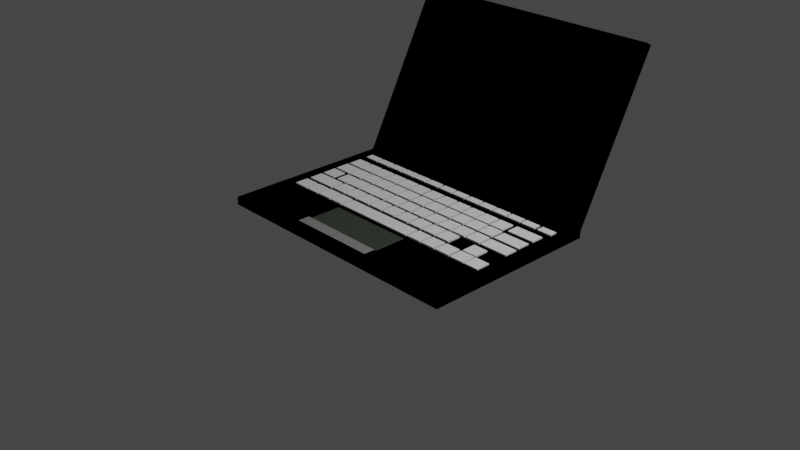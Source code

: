 # Source: laptop-BlackColor.blend  (saved by Blender 2.82.7; exported with 4.5.12 LTS)
import bpy
from mathutils import Matrix  # noqa: F401  (used for matrix-valued properties, if any)

bpy.ops.wm.read_factory_settings(use_empty=True)
scene = bpy.context.scene
scene.name = 'Scene'

# ---- collections
col_collection = bpy.data.collections.new('Collection'); scene.collection.children.link(col_collection)

# ---- materials (node trees are filled in below, after node groups)
mat_material = bpy.data.materials.new('Material')
mat_material.alpha_threshold = 0.0
mat_material.use_transparent_shadow = False
mat_material.diffuse_color = (0.0, 0.0, 0.0, 1.0)
mat_material.line_color = (0.0, 0.0, 0.0, 1.0)
mat_material_001 = bpy.data.materials.new('Material.001')
mat_material_001.use_transparent_shadow = False
mat_material_002 = bpy.data.materials.new('Material.002')
mat_material_002.use_transparent_shadow = False
mat_material_002.diffuse_color = (0.2322, 0.2322, 0.2322, 1.0)

# ---- material node trees
mat_material_001.use_nodes = True; mat_material_001.node_tree.nodes.clear()
_N = mat_material_001.node_tree.nodes; _L = mat_material_001.node_tree.links
n0 = _N.new('ShaderNodeOutputMaterial'); n0.name = 'Material Output'; n0.location = (300, 300)
n1 = _N.new('ShaderNodeBsdfPrincipled'); n1.name = 'Principled BSDF'; n1.location = (10, 300)
n1.distribution = 'GGX'
n1.subsurface_method = 'BURLEY'
n1.inputs[0].default_value = (0.04448, 0.05588, 0.03982, 1.0)
n1.inputs[3].default_value = 1.45
n1.inputs[27].default_value = (0.0, 0.0, 0.0, 1.0)
n1.inputs[28].default_value = 1.0
_L.new(n1.outputs[0], n0.inputs[0])
n0.is_active_output = True

# ---- world
world_world = bpy.data.worlds.new('World'); scene.world = world_world
world_world.use_nodes = True; world_world.node_tree.nodes.clear()
_N = world_world.node_tree.nodes; _L = world_world.node_tree.links
n0 = _N.new('ShaderNodeOutputWorld'); n0.name = 'World Output'; n0.location = (300, 300)
n1 = _N.new('ShaderNodeBackground'); n1.name = 'Background'; n1.location = (10, 300)
n1.inputs[0].default_value = (0.05088, 0.05088, 0.05088, 1.0)
_L.new(n1.outputs[0], n0.inputs[0])
n0.is_active_output = True
world_world.color = (0.05088, 0.05088, 0.05088)
world_world.use_sun_shadow = False
world_world.sun_shadow_jitter_overblur = 0.0

# ---- cameras
cam_camera = bpy.data.cameras.new('Camera')
cam_camera.clip_end = 100.0
cam_camera.ortho_scale = 7.314

# ---- lights
light_light = bpy.data.lights.new('Light', 'POINT')
light_light.transmission_factor = 0.0
light_light.energy = 1000.0
light_light.shadow_soft_size = 0.1
light_light.shadow_maximum_resolution = 0.006
light_light.use_absolute_resolution = True

# ---- meshes
me_cube = bpy.data.meshes.new('Cube')
me_cube.from_pydata([(1.0, 1.0, 1.0), (1.0, 1.0, -1.0), (1.0, -1.0, 1.0), (1.0, -1.0, -1.0), (-1.0, 1.0, 1.0), (-1.0, 1.0, -1.0), (-1.0, -1.0, 1.0), (-1.0, -1.0, -1.0), (-1.0, -0.382, -1.0), (1.0, -0.382, 1.0), (-1.0, -0.382, 1.0), (1.0, -0.382, -1.0), (-1.0, -0.9058, -1.0), (1.0, -0.9058, 1.0), (-1.0, -0.9058, 1.0), (1.0, -0.9058, -1.0), (-1.0, -0.7765, 1.0), (1.0, -0.7765, -1.0), (-1.0, -0.7765, -1.0), (1.0, -0.7765, 1.0), (-0.3842, 1.0, -1.0), (-0.3842, -1.0, 1.0), (-0.3842, -1.0, -1.0), (-0.3842, 1.0, 1.0), (-0.3842, -0.382, -1.0), (-0.3842, -0.382, 1.0), (-0.3842, -0.9058, -1.0), (-0.3842, -0.9058, 1.0), (-0.3842, -0.7765, 1.0), (-0.3842, -0.7765, -1.0), (0.2845, -1.0, -1.0), (0.2845, 1.0, 1.0), (0.2845, -0.382, 1.0), (0.2845, -0.9058, 1.0), (0.2845, -0.7765, 1.0), (0.2845, 1.0, -1.0), (0.2845, -1.0, 1.0), (0.2845, -0.382, -1.0), (0.2845, -0.9058, -1.0), (0.2845, -0.7765, -1.0), (0.2845, -0.382, -0.4932), (-0.3842, -0.382, -0.4932), (0.2845, -0.7765, -0.4932), (-0.3842, -0.7765, -0.4932), (-0.05608, 1.0, -1.0), (-0.05608, -1.0, 1.0), (-0.05608, -0.382, -1.0), (-0.05608, -0.9058, -1.0), (-0.05608, -0.7765, -1.0), (-0.05608, -1.0, -1.0), (-0.05608, 1.0, 1.0), (-0.05608, -0.382, 1.0), (-0.05608, -0.9058, 1.0), (-0.05608, -0.7765, 1.0), (-0.05608, -0.382, -0.4932), (-0.05608, -0.7765, -0.4932), (-0.05608, -0.9058, -1.361), (-0.3842, -0.9058, -1.361), (-0.05608, -0.7765, -1.361), (-0.3842, -0.7765, -1.361), (0.2845, -0.7765, -1.361), (0.2845, -0.9058, -1.361), (-0.05608, -0.382, -0.833), (-0.3842, -0.382, -0.833), (-0.05608, -0.7765, -0.833), (-0.3842, -0.7765, -0.833), (0.2845, -0.382, -0.833), (0.2845, -0.7765, -0.833), (-0.05608, -0.9058, -1.215), (-0.3842, -0.9058, -1.215), (-0.05608, -0.7765, -1.215), (-0.3842, -0.7765, -1.215), (0.2845, -0.7765, -1.215), (0.2845, -0.9058, -1.215), (0.2845, -0.7765, -1.445), (0.2845, -0.9058, -1.445), (-0.05608, -0.9058, -1.445), (-0.05608, -0.7765, -1.445), (-0.05608, -0.9058, -1.333), (-0.3842, -0.9058, -1.333), (-0.05608, -0.7765, -1.333), (-0.3842, -0.7765, -1.333), (0.2845, -0.7765, -1.252), (0.2845, -0.9058, -1.252), (-0.05608, -0.9058, -1.252), (-0.05608, -0.7765, -1.252), (-0.05608, -0.9058, -1.314), (-0.3842, -0.9058, -1.314), (-0.05608, -0.7765, -1.314), (-0.3842, -0.7765, -1.314), (-0.05608, -0.9058, -1.402), (-0.3842, -0.9058, -1.402), (-0.05608, -0.7765, -1.402), (-0.3842, -0.7765, -1.402), (0.2845, -0.7765, -1.398), (0.2845, -0.9058, -1.398), (-0.05608, -0.9058, -1.398), (-0.05608, -0.7765, -1.398), (-0.05608, -0.9058, -1.429), (-0.3842, -0.9058, -1.429), (-0.05608, -0.7765, -1.429), (-0.3842, -0.7765, -1.429)], [], [(27, 14, 6, 21), (22, 21, 6, 7), (8, 10, 4, 5), (38, 15, 3, 30), (15, 13, 2, 3), (35, 31, 0, 1), (1, 0, 9, 11), (35, 1, 11, 37), (18, 16, 10, 8), (23, 4, 10, 25), (7, 6, 14, 12), (17, 19, 13, 15), (39, 17, 15, 38), (28, 16, 14, 27), (25, 10, 16, 28), (37, 11, 17, 39), (11, 9, 19, 17), (12, 14, 16, 18), (8, 24, 29, 18), (51, 25, 28, 53), (53, 28, 27, 52), (18, 29, 26, 12), (50, 23, 25, 51), (5, 20, 24, 8), (5, 4, 23, 20), (12, 26, 22, 7), (49, 45, 21, 22), (52, 27, 21, 45), (13, 33, 36, 2), (3, 2, 36, 30), (0, 31, 32, 9), (19, 34, 33, 13), (9, 32, 34, 19), (46, 37, 40, 54), (29, 48, 58, 59), (44, 35, 37, 46), (44, 50, 31, 35), (47, 38, 30, 49), (40, 42, 67, 66), (37, 39, 42, 40), (48, 29, 43, 55), (29, 24, 41, 43), (39, 48, 55, 42), (54, 40, 66, 62), (26, 47, 49, 22), (20, 23, 50, 44), (20, 44, 46, 24), (26, 29, 59, 57), (24, 46, 54, 41), (33, 52, 45, 36), (30, 36, 45, 49), (31, 50, 51, 32), (34, 53, 52, 33), (32, 51, 53, 34), (57, 59, 71, 69), (61, 56, 68, 73), (38, 47, 56, 61), (39, 38, 61, 60), (48, 39, 60, 58), (47, 26, 57, 56), (62, 66, 67, 64), (63, 62, 64, 65), (55, 43, 65, 64), (42, 55, 64, 67), (43, 41, 63, 65), (41, 54, 62, 63), (68, 70, 77, 76), (70, 68, 78, 80), (56, 57, 69, 68), (58, 60, 72, 70), (60, 61, 73, 72), (59, 58, 70, 71), (76, 77, 85, 84), (73, 68, 76, 75), (70, 72, 74, 77), (72, 73, 75, 74), (79, 81, 89, 87), (69, 71, 81, 79), (68, 69, 79, 78), (71, 70, 80, 81), (82, 83, 95, 94), (75, 76, 84, 83), (77, 74, 82, 85), (74, 75, 83, 82), (88, 86, 90, 92), (78, 79, 87, 86), (80, 78, 86, 88), (81, 80, 88, 89), (91, 93, 101, 99), (89, 88, 92, 93), (87, 89, 93, 91), (86, 87, 91, 90), (97, 94, 95, 96), (84, 85, 97, 96), (83, 84, 96, 95), (85, 82, 94, 97), (101, 100, 98, 99), (90, 91, 99, 98), (92, 90, 98, 100), (93, 92, 100, 101)])
me_cube.polygons.foreach_set('material_index', [0, 0, 0, 0, 0, 0, 0, 0, 0, 0, 0, 0, 0, 0, 0, 0, 0, 0, 0, 0, 0, 0, 0, 0, 0, 0, 0, 0, 0, 0, 0, 0, 0, 0, 0, 0, 0, 0, 0, 0, 0, 0, 0, 0, 0, 0, 0, 0, 0, 0, 0, 0, 0, 0, 0, 0, 0, 0, 0, 0, 1, 1, 0, 0, 0, 0, 1, 1, 0, 0, 0, 0, 1, 0, 0, 0, 0, 0, 0, 0, 0, 0, 0, 0, 1, 0, 1, 0, 0, 0, 0, 0, 2, 1, 0, 0, 2, 0, 1, 0])
_uv = me_cube.uv_layers.new(name='UVMap')
_uv.uv.foreach_set('vector', [0.798, 0.7382, 0.875, 0.7382, 0.875, 0.75, 0.798, 0.75, 0.375, 0.923, 0.625, 0.923, 0.625, 1.0, 0.375, 1.0, 0.375, 0.07725, 0.625, 0.07725, 0.625, 0.25, 0.375, 0.25, 0.2856, 0.7382, 0.375, 0.7382, 0.375, 0.75, 0.2856, 0.75, 0.375, 0.7382, 0.625, 0.7382, 0.625, 0.75, 0.375, 0.75, 0.375, 0.4106, 0.625, 0.4106, 0.625, 0.5, 0.375, 0.5, 0.375, 0.5, 0.625, 0.5, 0.625, 0.6728, 0.375, 0.6728, 0.2856, 0.5, 0.375, 0.5, 0.375, 0.6728, 0.2856, 0.6728, 0.375, 0.02793, 0.625, 0.02793, 0.625, 0.07725, 0.375, 0.07725, 0.798, 0.5, 0.875, 0.5, 0.875, 0.6728, 0.798, 0.6728, 0.375, 0.0, 0.625, 0.0, 0.625, 0.01178, 0.375, 0.01178, 0.375, 0.7221, 0.625, 0.7221, 0.625, 0.7382, 0.375, 0.7382, 0.2856, 0.7221, 0.375, 0.7221, 0.375, 0.7382, 0.2856, 0.7382, 0.798, 0.7221, 0.875, 0.7221, 0.875, 0.7382, 0.798, 0.7382, 0.798, 0.6728, 0.875, 0.6728, 0.875, 0.7221, 0.798, 0.7221, 0.2856, 0.6728, 0.375, 0.6728, 0.375, 0.7221, 0.2856, 0.7221, 0.375, 0.6728, 0.625, 0.6728, 0.625, 0.7221, 0.375, 0.7221, 0.375, 0.01178, 0.625, 0.01178, 0.625, 0.02793, 0.375, 0.02793, 0.125, 0.6728, 0.202, 0.6728, 0.202, 0.7221, 0.125, 0.7221, 0.757, 0.6728, 0.798, 0.6728, 0.798, 0.7221, 0.757, 0.7221, 0.757, 0.7221, 0.798, 0.7221, 0.798, 0.7382, 0.757, 0.7382, 0.125, 0.7221, 0.202, 0.7221, 0.202, 0.7382, 0.125, 0.7382, 0.757, 0.5, 0.798, 0.5, 0.798, 0.6728, 0.757, 0.6728, 0.125, 0.5, 0.202, 0.5, 0.202, 0.6728, 0.125, 0.6728, 0.375, 0.25, 0.625, 0.25, 0.625, 0.327, 0.375, 0.327, 0.125, 0.7382, 0.202, 0.7382, 0.202, 0.75, 0.125, 0.75, 0.375, 0.882, 0.625, 0.882, 0.625, 0.923, 0.375, 0.923, 0.757, 0.7382, 0.798, 0.7382, 0.798, 0.75, 0.757, 0.75, 0.625, 0.7382, 0.7144, 0.7382, 0.7144, 0.75, 0.625, 0.75, 0.375, 0.75, 0.625, 0.75, 0.625, 0.8394, 0.375, 0.8394, 0.625, 0.5, 0.7144, 0.5, 0.7144, 0.6728, 0.625, 0.6728, 0.625, 0.7221, 0.7144, 0.7221, 0.7144, 0.7382, 0.625, 0.7382, 0.625, 0.6728, 0.7144, 0.6728, 0.7144, 0.7221, 0.625, 0.7221, 0.243, 0.6728, 0.2856, 0.6728, 0.2856, 0.6728, 0.243, 0.6728, 0.202, 0.7221, 0.243, 0.7221, 0.243, 0.7221, 0.202, 0.7221, 0.243, 0.5, 0.2856, 0.5, 0.2856, 0.6728, 0.243, 0.6728, 0.375, 0.368, 0.625, 0.368, 0.625, 0.4106, 0.375, 0.4106, 0.243, 0.7382, 0.2856, 0.7382, 0.2856, 0.75, 0.243, 0.75, 0.2856, 0.6728, 0.2856, 0.7221, 0.2856, 0.7221, 0.2856, 0.6728, 0.2856, 0.6728, 0.2856, 0.7221, 0.2856, 0.7221, 0.2856, 0.6728, 0.243, 0.7221, 0.202, 0.7221, 0.202, 0.7221, 0.243, 0.7221, 0.202, 0.7221, 0.202, 0.6728, 0.202, 0.6728, 0.202, 0.7221, 0.2856, 0.7221, 0.243, 0.7221, 0.243, 0.7221, 0.2856, 0.7221, 0.243, 0.6728, 0.2856, 0.6728, 0.2856, 0.6728, 0.243, 0.6728, 0.202, 0.7382, 0.243, 0.7382, 0.243, 0.75, 0.202, 0.75, 0.375, 0.327, 0.625, 0.327, 0.625, 0.368, 0.375, 0.368, 0.202, 0.5, 0.243, 0.5, 0.243, 0.6728, 0.202, 0.6728, 0.202, 0.7382, 0.202, 0.7221, 0.202, 0.7221, 0.202, 0.7382, 0.202, 0.6728, 0.243, 0.6728, 0.243, 0.6728, 0.202, 0.6728, 0.7144, 0.7382, 0.757, 0.7382, 0.757, 0.75, 0.7144, 0.75, 0.375, 0.8394, 0.625, 0.8394, 0.625, 0.882, 0.375, 0.882, 0.7144, 0.5, 0.757, 0.5, 0.757, 0.6728, 0.7144, 0.6728, 0.7144, 0.7221, 0.757, 0.7221, 0.757, 0.7382, 0.7144, 0.7382, 0.7144, 0.6728, 0.757, 0.6728, 0.757, 0.7221, 0.7144, 0.7221, 0.202, 0.7382, 0.202, 0.7221, 0.202, 0.7221, 0.202, 0.7382, 0.2856, 0.7382, 0.243, 0.7382, 0.243, 0.7382, 0.2856, 0.7382, 0.2856, 0.7382, 0.243, 0.7382, 0.243, 0.7382, 0.2856, 0.7382, 0.2856, 0.7221, 0.2856, 0.7382, 0.2856, 0.7382, 0.2856, 0.7221, 0.243, 0.7221, 0.2856, 0.7221, 0.2856, 0.7221, 0.243, 0.7221, 0.243, 0.7382, 0.202, 0.7382, 0.202, 0.7382, 0.243, 0.7382, 0.243, 0.6728, 0.2856, 0.6728, 0.2856, 0.7221, 0.243, 0.7221, 0.202, 0.6728, 0.243, 0.6728, 0.243, 0.7221, 0.202, 0.7221, 0.243, 0.7221, 0.202, 0.7221, 0.202, 0.7221, 0.243, 0.7221, 0.2856, 0.7221, 0.243, 0.7221, 0.243, 0.7221, 0.2856, 0.7221, 0.202, 0.7221, 0.202, 0.6728, 0.202, 0.6728, 0.202, 0.7221, 0.202, 0.6728, 0.243, 0.6728, 0.243, 0.6728, 0.202, 0.6728, 0.243, 0.7382, 0.243, 0.7221, 0.243, 0.7221, 0.243, 0.7382, 0.243, 0.7221, 0.243, 0.7382, 0.243, 0.7382, 0.243, 0.7221, 0.243, 0.7382, 0.202, 0.7382, 0.202, 0.7382, 0.243, 0.7382, 0.243, 0.7221, 0.2856, 0.7221, 0.2856, 0.7221, 0.243, 0.7221, 0.2856, 0.7221, 0.2856, 0.7382, 0.2856, 0.7382, 0.2856, 0.7221, 0.202, 0.7221, 0.243, 0.7221, 0.243, 0.7221, 0.202, 0.7221, 0.243, 0.7382, 0.243, 0.7221, 0.243, 0.7221, 0.243, 0.7382, 0.2856, 0.7382, 0.243, 0.7382, 0.243, 0.7382, 0.2856, 0.7382, 0.243, 0.7221, 0.2856, 0.7221, 0.2856, 0.7221, 0.243, 0.7221, 0.2856, 0.7221, 0.2856, 0.7382, 0.2856, 0.7382, 0.2856, 0.7221, 0.202, 0.7382, 0.202, 0.7221, 0.202, 0.7221, 0.202, 0.7382, 0.202, 0.7382, 0.202, 0.7221, 0.202, 0.7221, 0.202, 0.7382, 0.243, 0.7382, 0.202, 0.7382, 0.202, 0.7382, 0.243, 0.7382, 0.202, 0.7221, 0.243, 0.7221, 0.243, 0.7221, 0.202, 0.7221, 0.2856, 0.7221, 0.2856, 0.7382, 0.2856, 0.7382, 0.2856, 0.7221, 0.2856, 0.7382, 0.243, 0.7382, 0.243, 0.7382, 0.2856, 0.7382, 0.243, 0.7221, 0.2856, 0.7221, 0.2856, 0.7221, 0.243, 0.7221, 0.2856, 0.7221, 0.2856, 0.7382, 0.2856, 0.7382, 0.2856, 0.7221, 0.243, 0.7221, 0.243, 0.7382, 0.243, 0.7382, 0.243, 0.7221, 0.243, 0.7382, 0.202, 0.7382, 0.202, 0.7382, 0.243, 0.7382, 0.243, 0.7221, 0.243, 0.7382, 0.243, 0.7382, 0.243, 0.7221, 0.202, 0.7221, 0.243, 0.7221, 0.243, 0.7221, 0.202, 0.7221, 0.202, 0.7382, 0.202, 0.7221, 0.202, 0.7221, 0.202, 0.7382, 0.202, 0.7221, 0.243, 0.7221, 0.243, 0.7221, 0.202, 0.7221, 0.202, 0.7382, 0.202, 0.7221, 0.202, 0.7221, 0.202, 0.7382, 0.243, 0.7382, 0.202, 0.7382, 0.202, 0.7382, 0.243, 0.7382, 0.243, 0.7221, 0.2856, 0.7221, 0.2856, 0.7382, 0.243, 0.7382, 0.243, 0.7382, 0.243, 0.7221, 0.243, 0.7221, 0.243, 0.7382, 0.2856, 0.7382, 0.243, 0.7382, 0.243, 0.7382, 0.2856, 0.7382, 0.243, 0.7221, 0.2856, 0.7221, 0.2856, 0.7221, 0.243, 0.7221, 0.202, 0.7221, 0.243, 0.7221, 0.243, 0.7382, 0.202, 0.7382, 0.243, 0.7382, 0.202, 0.7382, 0.202, 0.7382, 0.243, 0.7382, 0.243, 0.7221, 0.243, 0.7382, 0.243, 0.7382, 0.243, 0.7221, 0.202, 0.7221, 0.243, 0.7221, 0.243, 0.7221, 0.202, 0.7221])
me_cube.materials.append(mat_material)
me_cube.materials.append(mat_material_001)
me_cube.materials.append(mat_material_002)
me_cube.use_remesh_preserve_volume = False
me_cube.use_remesh_preserve_attributes = False
me_cube.use_mirror_vertex_groups = False
me_cube.update()
me_cube_001 = bpy.data.meshes.new('Cube.001')
me_cube_001.from_pydata([(1.0, 1.0, 1.0), (0.8864, -0.8864, -0.884), (1.0, -1.0, 1.0), (0.8864, 0.8864, -0.884), (-1.0, 1.0, 1.0), (-0.8864, -0.8864, -0.884), (-1.0, -1.0, 1.0), (-0.8864, 0.8864, -0.884), (0.8864, 0.8864, -1.0), (1.0, 1.0, -0.8864), (0.8864, -0.8864, -1.0), (1.0, -1.0, -0.8864), (-1.0, 1.0, -0.8864), (-0.8864, 0.8864, -1.0), (-0.8864, -0.8864, -1.0), (-1.0, -1.0, -0.8864), (-0.8864, -0.8864, 0.004669), (0.8864, -0.8864, 0.004669), (-0.8864, 0.8864, 0.004669), (0.8864, 0.8864, 0.004669)], [], [(0, 4, 6, 2), (15, 6, 4, 12), (3, 1, 17, 19), (11, 2, 6, 15), (10, 14, 5, 1), (9, 0, 2, 11), (13, 14, 15, 12), (8, 13, 12, 9), (14, 10, 11, 15), (10, 8, 9, 11), (12, 4, 0, 9), (13, 8, 3, 7), (14, 13, 7, 5), (8, 10, 1, 3), (18, 19, 17, 16), (1, 5, 16, 17), (7, 3, 19, 18), (5, 7, 18, 16)])
_uv = me_cube_001.uv_layers.new(name='UVMap')
_uv.uv.foreach_set('vector', [0.625, 0.5, 0.875, 0.5, 0.875, 0.75, 0.625, 0.75, 0.3892, 0.0, 0.625, 0.0, 0.625, 0.25, 0.3892, 0.25, 0.3608, 0.5142, 0.3608, 0.7358, 0.3608, 0.7358, 0.3608, 0.5142, 0.3892, 0.75, 0.625, 0.75, 0.625, 1.0, 0.3892, 1.0, 0.3608, 0.7358, 0.1392, 0.7358, 0.1392, 0.7358, 0.3608, 0.7358, 0.3892, 0.5, 0.625, 0.5, 0.625, 0.75, 0.3892, 0.75, 0.1392, 0.5142, 0.1392, 0.7358, 0.125, 0.75, 0.125, 0.5, 0.3608, 0.5142, 0.1392, 0.5142, 0.125, 0.5, 0.375, 0.5, 0.1392, 0.7358, 0.3608, 0.7358, 0.375, 0.75, 0.125, 0.75, 0.3608, 0.7358, 0.3608, 0.5142, 0.3892, 0.5, 0.3892, 0.75, 0.3892, 0.25, 0.625, 0.25, 0.625, 0.5, 0.3892, 0.5, 0.1392, 0.5142, 0.3608, 0.5142, 0.3608, 0.5142, 0.1392, 0.5142, 0.1392, 0.7358, 0.1392, 0.5142, 0.1392, 0.5142, 0.1392, 0.7358, 0.3608, 0.5142, 0.3608, 0.7358, 0.3608, 0.7358, 0.3608, 0.5142, 0.1392, 0.5142, 0.3608, 0.5142, 0.3608, 0.7358, 0.1392, 0.7358, 0.3608, 0.7358, 0.1392, 0.7358, 0.1392, 0.7358, 0.3608, 0.7358, 0.1392, 0.5142, 0.3608, 0.5142, 0.3608, 0.5142, 0.1392, 0.5142, 0.1392, 0.7358, 0.1392, 0.5142, 0.1392, 0.5142, 0.1392, 0.7358])
me_cube_001.materials.append(mat_material)
me_cube_001.use_remesh_preserve_volume = False
me_cube_001.use_remesh_preserve_attributes = False
me_cube_001.use_mirror_vertex_groups = False
me_cube_001.update()
me_cube_002 = bpy.data.meshes.new('Cube.002')
me_cube_002.from_pydata([(1.0, 1.0, 1.0), (1.0, 1.0, -1.0), (1.0, -1.0, 1.0), (1.0, -1.0, -1.0), (-1.0, 1.0, 1.0), (-1.0, 1.0, -1.0), (-1.0, -1.0, 1.0), (-1.0, -1.0, -1.0)], [], [(0, 4, 6, 2), (3, 2, 6, 7), (7, 6, 4, 5), (5, 1, 3, 7), (1, 0, 2, 3), (5, 4, 0, 1)])
_uv = me_cube_002.uv_layers.new(name='UVMap')
_uv.uv.foreach_set('vector', [0.625, 0.5, 0.875, 0.5, 0.875, 0.75, 0.625, 0.75, 0.375, 0.75, 0.625, 0.75, 0.625, 1.0, 0.375, 1.0, 0.375, 0.0, 0.625, 0.0, 0.625, 0.25, 0.375, 0.25, 0.125, 0.5, 0.375, 0.5, 0.375, 0.75, 0.125, 0.75, 0.375, 0.5, 0.625, 0.5, 0.625, 0.75, 0.375, 0.75, 0.375, 0.25, 0.625, 0.25, 0.625, 0.5, 0.375, 0.5])
me_cube_002.materials.append(mat_material)
me_cube_002.use_remesh_preserve_volume = False
me_cube_002.use_remesh_preserve_attributes = False
me_cube_002.use_mirror_vertex_groups = False
me_cube_002.update()
me_cube_003 = bpy.data.meshes.new('Cube.003')
me_cube_003.from_pydata([(-1.0, -1.0, -1.0), (-1.0, -1.0, 1.0), (-1.0, 1.0, -1.0), (-1.0, 1.0, 1.0), (1.0, -1.0, -1.0), (1.0, -1.0, 1.0), (1.0, 1.0, -1.0), (1.0, 1.0, 1.0)], [], [(0, 1, 3, 2), (2, 3, 7, 6), (6, 7, 5, 4), (4, 5, 1, 0), (2, 6, 4, 0), (7, 3, 1, 5)])
_uv = me_cube_003.uv_layers.new(name='UVMap')
_uv.uv.foreach_set('vector', [0.375, 0.0, 0.625, 0.0, 0.625, 0.25, 0.375, 0.25, 0.375, 0.25, 0.625, 0.25, 0.625, 0.5, 0.375, 0.5, 0.375, 0.5, 0.625, 0.5, 0.625, 0.75, 0.375, 0.75, 0.375, 0.75, 0.625, 0.75, 0.625, 1.0, 0.375, 1.0, 0.125, 0.5, 0.375, 0.5, 0.375, 0.75, 0.125, 0.75, 0.625, 0.5, 0.875, 0.5, 0.875, 0.75, 0.625, 0.75])
me_cube_003.use_remesh_fix_poles = True
me_cube_003.use_remesh_preserve_attributes = False
me_cube_003.use_mirror_vertex_groups = False
me_cube_003.update()
me_cube_004 = bpy.data.meshes.new('Cube.004')
me_cube_004.from_pydata([(-1.0, -1.0, -1.0), (-1.0, -1.0, 1.0), (-1.0, 1.0, -1.0), (-1.0, 1.0, 1.0), (1.0, -1.0, -1.0), (1.0, -1.0, 1.0), (1.0, 1.0, -1.0), (1.0, 1.0, 1.0)], [], [(0, 1, 3, 2), (2, 3, 7, 6), (6, 7, 5, 4), (4, 5, 1, 0), (2, 6, 4, 0), (7, 3, 1, 5)])
_uv = me_cube_004.uv_layers.new(name='UVMap')
_uv.uv.foreach_set('vector', [0.375, 0.0, 0.625, 0.0, 0.625, 0.25, 0.375, 0.25, 0.375, 0.25, 0.625, 0.25, 0.625, 0.5, 0.375, 0.5, 0.375, 0.5, 0.625, 0.5, 0.625, 0.75, 0.375, 0.75, 0.375, 0.75, 0.625, 0.75, 0.625, 1.0, 0.375, 1.0, 0.125, 0.5, 0.375, 0.5, 0.375, 0.75, 0.125, 0.75, 0.625, 0.5, 0.875, 0.5, 0.875, 0.75, 0.625, 0.75])
me_cube_004.use_remesh_fix_poles = True
me_cube_004.use_remesh_preserve_attributes = False
me_cube_004.use_mirror_vertex_groups = False
me_cube_004.update()
me_cube_005 = bpy.data.meshes.new('Cube.005')
me_cube_005.from_pydata([(-1.0, -1.0, -1.0), (-1.0, -1.0, 1.0), (-1.0, 1.0, -1.0), (-1.0, 1.0, 1.0), (1.0, -1.0, -1.0), (1.0, -1.0, 1.0), (1.0, 1.0, -1.0), (1.0, 1.0, 1.0)], [], [(0, 1, 3, 2), (2, 3, 7, 6), (6, 7, 5, 4), (4, 5, 1, 0), (2, 6, 4, 0), (7, 3, 1, 5)])
_uv = me_cube_005.uv_layers.new(name='UVMap')
_uv.uv.foreach_set('vector', [0.375, 0.0, 0.625, 0.0, 0.625, 0.25, 0.375, 0.25, 0.375, 0.25, 0.625, 0.25, 0.625, 0.5, 0.375, 0.5, 0.375, 0.5, 0.625, 0.5, 0.625, 0.75, 0.375, 0.75, 0.375, 0.75, 0.625, 0.75, 0.625, 1.0, 0.375, 1.0, 0.125, 0.5, 0.375, 0.5, 0.375, 0.75, 0.125, 0.75, 0.625, 0.5, 0.875, 0.5, 0.875, 0.75, 0.625, 0.75])
me_cube_005.use_remesh_fix_poles = True
me_cube_005.use_remesh_preserve_attributes = False
me_cube_005.use_mirror_vertex_groups = False
me_cube_005.update()
me_cube_006 = bpy.data.meshes.new('Cube.006')
me_cube_006.from_pydata([(-1.0, -1.0, -1.0), (-1.0, -1.0, 1.0), (-1.0, 1.0, -1.0), (-1.0, 1.0, 1.0), (1.0, -1.0, -1.0), (1.0, -1.0, 1.0), (1.0, 1.0, -1.0), (1.0, 1.0, 1.0)], [], [(0, 1, 3, 2), (2, 3, 7, 6), (6, 7, 5, 4), (4, 5, 1, 0), (2, 6, 4, 0), (7, 3, 1, 5)])
_uv = me_cube_006.uv_layers.new(name='UVMap')
_uv.uv.foreach_set('vector', [0.375, 0.0, 0.625, 0.0, 0.625, 0.25, 0.375, 0.25, 0.375, 0.25, 0.625, 0.25, 0.625, 0.5, 0.375, 0.5, 0.375, 0.5, 0.625, 0.5, 0.625, 0.75, 0.375, 0.75, 0.375, 0.75, 0.625, 0.75, 0.625, 1.0, 0.375, 1.0, 0.125, 0.5, 0.375, 0.5, 0.375, 0.75, 0.125, 0.75, 0.625, 0.5, 0.875, 0.5, 0.875, 0.75, 0.625, 0.75])
me_cube_006.use_remesh_fix_poles = True
me_cube_006.use_remesh_preserve_attributes = False
me_cube_006.use_mirror_vertex_groups = False
me_cube_006.update()
me_cube_007 = bpy.data.meshes.new('Cube.007')
me_cube_007.from_pydata([(-1.0, -1.0, -1.0), (-1.0, -1.0, 1.0), (-1.0, 1.0, -1.0), (-1.0, 1.0, 1.0), (1.0, -1.0, -1.0), (1.0, -1.0, 1.0), (1.0, 1.0, -1.0), (1.0, 1.0, 1.0)], [], [(0, 1, 3, 2), (2, 3, 7, 6), (6, 7, 5, 4), (4, 5, 1, 0), (2, 6, 4, 0), (7, 3, 1, 5)])
_uv = me_cube_007.uv_layers.new(name='UVMap')
_uv.uv.foreach_set('vector', [0.375, 0.0, 0.625, 0.0, 0.625, 0.25, 0.375, 0.25, 0.375, 0.25, 0.625, 0.25, 0.625, 0.5, 0.375, 0.5, 0.375, 0.5, 0.625, 0.5, 0.625, 0.75, 0.375, 0.75, 0.375, 0.75, 0.625, 0.75, 0.625, 1.0, 0.375, 1.0, 0.125, 0.5, 0.375, 0.5, 0.375, 0.75, 0.125, 0.75, 0.625, 0.5, 0.875, 0.5, 0.875, 0.75, 0.625, 0.75])
me_cube_007.use_remesh_fix_poles = True
me_cube_007.use_remesh_preserve_attributes = False
me_cube_007.use_mirror_vertex_groups = False
me_cube_007.update()
me_cube_008 = bpy.data.meshes.new('Cube.008')
me_cube_008.from_pydata([(-1.0, -1.0, -1.0), (-1.0, -1.0, 1.0), (-1.0, 1.0, -1.0), (-1.0, 1.0, 1.0), (1.0, -1.0, -1.0), (1.0, -1.0, 1.0), (1.0, 1.0, -1.0), (1.0, 1.0, 1.0)], [], [(0, 1, 3, 2), (2, 3, 7, 6), (6, 7, 5, 4), (4, 5, 1, 0), (2, 6, 4, 0), (7, 3, 1, 5)])
_uv = me_cube_008.uv_layers.new(name='UVMap')
_uv.uv.foreach_set('vector', [0.375, 0.0, 0.625, 0.0, 0.625, 0.25, 0.375, 0.25, 0.375, 0.25, 0.625, 0.25, 0.625, 0.5, 0.375, 0.5, 0.375, 0.5, 0.625, 0.5, 0.625, 0.75, 0.375, 0.75, 0.375, 0.75, 0.625, 0.75, 0.625, 1.0, 0.375, 1.0, 0.125, 0.5, 0.375, 0.5, 0.375, 0.75, 0.125, 0.75, 0.625, 0.5, 0.875, 0.5, 0.875, 0.75, 0.625, 0.75])
me_cube_008.use_remesh_fix_poles = True
me_cube_008.use_remesh_preserve_attributes = False
me_cube_008.use_mirror_vertex_groups = False
me_cube_008.update()
me_cube_009 = bpy.data.meshes.new('Cube.009')
me_cube_009.from_pydata([(-1.0, -1.0, -1.0), (-1.0, -1.0, 1.0), (-1.0, 1.0, -1.0), (-1.0, 1.0, 1.0), (1.0, -1.0, -1.0), (1.0, -1.0, 1.0), (1.0, 1.0, -1.0), (1.0, 1.0, 1.0)], [], [(0, 1, 3, 2), (2, 3, 7, 6), (6, 7, 5, 4), (4, 5, 1, 0), (2, 6, 4, 0), (7, 3, 1, 5)])
_uv = me_cube_009.uv_layers.new(name='UVMap')
_uv.uv.foreach_set('vector', [0.375, 0.0, 0.625, 0.0, 0.625, 0.25, 0.375, 0.25, 0.375, 0.25, 0.625, 0.25, 0.625, 0.5, 0.375, 0.5, 0.375, 0.5, 0.625, 0.5, 0.625, 0.75, 0.375, 0.75, 0.375, 0.75, 0.625, 0.75, 0.625, 1.0, 0.375, 1.0, 0.125, 0.5, 0.375, 0.5, 0.375, 0.75, 0.125, 0.75, 0.625, 0.5, 0.875, 0.5, 0.875, 0.75, 0.625, 0.75])
me_cube_009.use_remesh_fix_poles = True
me_cube_009.use_remesh_preserve_attributes = False
me_cube_009.use_mirror_vertex_groups = False
me_cube_009.update()
me_cube_010 = bpy.data.meshes.new('Cube.010')
me_cube_010.from_pydata([(-1.0, -1.0, -1.0), (-1.0, -1.0, 1.0), (-1.0, 1.0, -1.0), (-1.0, 1.0, 1.0), (1.0, -1.0, -1.0), (1.0, -1.0, 1.0), (1.0, 1.0, -1.0), (1.0, 1.0, 1.0)], [], [(0, 1, 3, 2), (2, 3, 7, 6), (6, 7, 5, 4), (4, 5, 1, 0), (2, 6, 4, 0), (7, 3, 1, 5)])
_uv = me_cube_010.uv_layers.new(name='UVMap')
_uv.uv.foreach_set('vector', [0.375, 0.0, 0.625, 0.0, 0.625, 0.25, 0.375, 0.25, 0.375, 0.25, 0.625, 0.25, 0.625, 0.5, 0.375, 0.5, 0.375, 0.5, 0.625, 0.5, 0.625, 0.75, 0.375, 0.75, 0.375, 0.75, 0.625, 0.75, 0.625, 1.0, 0.375, 1.0, 0.125, 0.5, 0.375, 0.5, 0.375, 0.75, 0.125, 0.75, 0.625, 0.5, 0.875, 0.5, 0.875, 0.75, 0.625, 0.75])
me_cube_010.use_remesh_fix_poles = True
me_cube_010.use_remesh_preserve_attributes = False
me_cube_010.use_mirror_vertex_groups = False
me_cube_010.update()
me_cube_011 = bpy.data.meshes.new('Cube.011')
me_cube_011.from_pydata([(-1.0, -1.0, -1.0), (-1.0, -1.0, 1.0), (-1.0, 1.0, -1.0), (-1.0, 1.0, 1.0), (1.0, -1.0, -1.0), (1.0, -1.0, 1.0), (1.0, 1.0, -1.0), (1.0, 1.0, 1.0)], [], [(0, 1, 3, 2), (2, 3, 7, 6), (6, 7, 5, 4), (4, 5, 1, 0), (2, 6, 4, 0), (7, 3, 1, 5)])
_uv = me_cube_011.uv_layers.new(name='UVMap')
_uv.uv.foreach_set('vector', [0.375, 0.0, 0.625, 0.0, 0.625, 0.25, 0.375, 0.25, 0.375, 0.25, 0.625, 0.25, 0.625, 0.5, 0.375, 0.5, 0.375, 0.5, 0.625, 0.5, 0.625, 0.75, 0.375, 0.75, 0.375, 0.75, 0.625, 0.75, 0.625, 1.0, 0.375, 1.0, 0.125, 0.5, 0.375, 0.5, 0.375, 0.75, 0.125, 0.75, 0.625, 0.5, 0.875, 0.5, 0.875, 0.75, 0.625, 0.75])
me_cube_011.use_remesh_fix_poles = True
me_cube_011.use_remesh_preserve_attributes = False
me_cube_011.use_mirror_vertex_groups = False
me_cube_011.update()
me_cube_012 = bpy.data.meshes.new('Cube.012')
me_cube_012.from_pydata([(-1.0, -1.0, -1.0), (-1.0, -1.0, 1.0), (-1.0, 1.0, -1.0), (-1.0, 1.0, 1.0), (1.0, -1.0, -1.0), (1.0, -1.0, 1.0), (1.0, 1.0, -1.0), (1.0, 1.0, 1.0)], [], [(0, 1, 3, 2), (2, 3, 7, 6), (6, 7, 5, 4), (4, 5, 1, 0), (2, 6, 4, 0), (7, 3, 1, 5)])
_uv = me_cube_012.uv_layers.new(name='UVMap')
_uv.uv.foreach_set('vector', [0.375, 0.0, 0.625, 0.0, 0.625, 0.25, 0.375, 0.25, 0.375, 0.25, 0.625, 0.25, 0.625, 0.5, 0.375, 0.5, 0.375, 0.5, 0.625, 0.5, 0.625, 0.75, 0.375, 0.75, 0.375, 0.75, 0.625, 0.75, 0.625, 1.0, 0.375, 1.0, 0.125, 0.5, 0.375, 0.5, 0.375, 0.75, 0.125, 0.75, 0.625, 0.5, 0.875, 0.5, 0.875, 0.75, 0.625, 0.75])
me_cube_012.use_remesh_fix_poles = True
me_cube_012.use_remesh_preserve_attributes = False
me_cube_012.use_mirror_vertex_groups = False
me_cube_012.update()
me_cube_013 = bpy.data.meshes.new('Cube.013')
me_cube_013.from_pydata([(-1.0, -1.0, -1.0), (-1.0, -1.0, 1.0), (-1.0, 1.0, -1.0), (-1.0, 1.0, 1.0), (1.0, -1.0, -1.0), (1.0, -1.0, 1.0), (1.0, 1.0, -1.0), (1.0, 1.0, 1.0)], [], [(0, 1, 3, 2), (2, 3, 7, 6), (6, 7, 5, 4), (4, 5, 1, 0), (2, 6, 4, 0), (7, 3, 1, 5)])
_uv = me_cube_013.uv_layers.new(name='UVMap')
_uv.uv.foreach_set('vector', [0.375, 0.0, 0.625, 0.0, 0.625, 0.25, 0.375, 0.25, 0.375, 0.25, 0.625, 0.25, 0.625, 0.5, 0.375, 0.5, 0.375, 0.5, 0.625, 0.5, 0.625, 0.75, 0.375, 0.75, 0.375, 0.75, 0.625, 0.75, 0.625, 1.0, 0.375, 1.0, 0.125, 0.5, 0.375, 0.5, 0.375, 0.75, 0.125, 0.75, 0.625, 0.5, 0.875, 0.5, 0.875, 0.75, 0.625, 0.75])
me_cube_013.use_remesh_fix_poles = True
me_cube_013.use_remesh_preserve_attributes = False
me_cube_013.use_mirror_vertex_groups = False
me_cube_013.update()
me_cube_014 = bpy.data.meshes.new('Cube.014')
me_cube_014.from_pydata([(-1.0, -1.0, -1.0), (-1.0, -1.0, 1.0), (-1.0, 1.0, -1.0), (-1.0, 1.0, 1.0), (1.0, -1.0, -1.0), (1.0, -1.0, 1.0), (1.0, 1.0, -1.0), (1.0, 1.0, 1.0)], [], [(0, 1, 3, 2), (2, 3, 7, 6), (6, 7, 5, 4), (4, 5, 1, 0), (2, 6, 4, 0), (7, 3, 1, 5)])
_uv = me_cube_014.uv_layers.new(name='UVMap')
_uv.uv.foreach_set('vector', [0.375, 0.0, 0.625, 0.0, 0.625, 0.25, 0.375, 0.25, 0.375, 0.25, 0.625, 0.25, 0.625, 0.5, 0.375, 0.5, 0.375, 0.5, 0.625, 0.5, 0.625, 0.75, 0.375, 0.75, 0.375, 0.75, 0.625, 0.75, 0.625, 1.0, 0.375, 1.0, 0.125, 0.5, 0.375, 0.5, 0.375, 0.75, 0.125, 0.75, 0.625, 0.5, 0.875, 0.5, 0.875, 0.75, 0.625, 0.75])
me_cube_014.use_remesh_fix_poles = True
me_cube_014.use_remesh_preserve_attributes = False
me_cube_014.use_mirror_vertex_groups = False
me_cube_014.update()
me_cube_015 = bpy.data.meshes.new('Cube.015')
me_cube_015.from_pydata([(-1.0, -1.0, -1.0), (-1.0, -1.0, 1.0), (-1.0, 1.0, -1.0), (-1.0, 1.0, 1.0), (1.0, -1.0, -1.0), (1.0, -1.0, 1.0), (1.0, 1.0, -1.0), (1.0, 1.0, 1.0)], [], [(0, 1, 3, 2), (2, 3, 7, 6), (6, 7, 5, 4), (4, 5, 1, 0), (2, 6, 4, 0), (7, 3, 1, 5)])
_uv = me_cube_015.uv_layers.new(name='UVMap')
_uv.uv.foreach_set('vector', [0.375, 0.0, 0.625, 0.0, 0.625, 0.25, 0.375, 0.25, 0.375, 0.25, 0.625, 0.25, 0.625, 0.5, 0.375, 0.5, 0.375, 0.5, 0.625, 0.5, 0.625, 0.75, 0.375, 0.75, 0.375, 0.75, 0.625, 0.75, 0.625, 1.0, 0.375, 1.0, 0.125, 0.5, 0.375, 0.5, 0.375, 0.75, 0.125, 0.75, 0.625, 0.5, 0.875, 0.5, 0.875, 0.75, 0.625, 0.75])
me_cube_015.use_remesh_fix_poles = True
me_cube_015.use_remesh_preserve_attributes = False
me_cube_015.use_mirror_vertex_groups = False
me_cube_015.update()
me_cube_016 = bpy.data.meshes.new('Cube.016')
me_cube_016.from_pydata([(-1.0, -1.0, -1.0), (-1.0, -1.0, 1.0), (-1.0, 1.0, -1.0), (-1.0, 1.0, 1.0), (1.0, -1.0, -1.0), (1.0, -1.0, 1.0), (1.0, 1.0, -1.0), (1.0, 1.0, 1.0)], [], [(0, 1, 3, 2), (2, 3, 7, 6), (6, 7, 5, 4), (4, 5, 1, 0), (2, 6, 4, 0), (7, 3, 1, 5)])
_uv = me_cube_016.uv_layers.new(name='UVMap')
_uv.uv.foreach_set('vector', [0.375, 0.0, 0.625, 0.0, 0.625, 0.25, 0.375, 0.25, 0.375, 0.25, 0.625, 0.25, 0.625, 0.5, 0.375, 0.5, 0.375, 0.5, 0.625, 0.5, 0.625, 0.75, 0.375, 0.75, 0.375, 0.75, 0.625, 0.75, 0.625, 1.0, 0.375, 1.0, 0.125, 0.5, 0.375, 0.5, 0.375, 0.75, 0.125, 0.75, 0.625, 0.5, 0.875, 0.5, 0.875, 0.75, 0.625, 0.75])
me_cube_016.use_remesh_fix_poles = True
me_cube_016.use_remesh_preserve_attributes = False
me_cube_016.use_mirror_vertex_groups = False
me_cube_016.update()
me_cube_017 = bpy.data.meshes.new('Cube.017')
me_cube_017.from_pydata([(-1.0, -1.0, -1.0), (-1.0, -1.0, 1.0), (-1.0, 1.0, -1.0), (-1.0, 1.0, 1.0), (1.0, -1.0, -1.0), (1.0, -1.0, 1.0), (1.0, 1.0, -1.0), (1.0, 1.0, 1.0)], [], [(0, 1, 3, 2), (2, 3, 7, 6), (6, 7, 5, 4), (4, 5, 1, 0), (2, 6, 4, 0), (7, 3, 1, 5)])
_uv = me_cube_017.uv_layers.new(name='UVMap')
_uv.uv.foreach_set('vector', [0.375, 0.0, 0.625, 0.0, 0.625, 0.25, 0.375, 0.25, 0.375, 0.25, 0.625, 0.25, 0.625, 0.5, 0.375, 0.5, 0.375, 0.5, 0.625, 0.5, 0.625, 0.75, 0.375, 0.75, 0.375, 0.75, 0.625, 0.75, 0.625, 1.0, 0.375, 1.0, 0.125, 0.5, 0.375, 0.5, 0.375, 0.75, 0.125, 0.75, 0.625, 0.5, 0.875, 0.5, 0.875, 0.75, 0.625, 0.75])
me_cube_017.use_remesh_fix_poles = True
me_cube_017.use_remesh_preserve_attributes = False
me_cube_017.use_mirror_vertex_groups = False
me_cube_017.update()
me_cube_018 = bpy.data.meshes.new('Cube.018')
me_cube_018.from_pydata([(-1.0, -1.0, -1.0), (-1.0, -1.0, 1.0), (-1.0, 1.0, -1.0), (-1.0, 1.0, 1.0), (1.0, -1.0, -1.0), (1.0, -1.0, 1.0), (1.0, 1.0, -1.0), (1.0, 1.0, 1.0)], [], [(0, 1, 3, 2), (2, 3, 7, 6), (6, 7, 5, 4), (4, 5, 1, 0), (2, 6, 4, 0), (7, 3, 1, 5)])
_uv = me_cube_018.uv_layers.new(name='UVMap')
_uv.uv.foreach_set('vector', [0.375, 0.0, 0.625, 0.0, 0.625, 0.25, 0.375, 0.25, 0.375, 0.25, 0.625, 0.25, 0.625, 0.5, 0.375, 0.5, 0.375, 0.5, 0.625, 0.5, 0.625, 0.75, 0.375, 0.75, 0.375, 0.75, 0.625, 0.75, 0.625, 1.0, 0.375, 1.0, 0.125, 0.5, 0.375, 0.5, 0.375, 0.75, 0.125, 0.75, 0.625, 0.5, 0.875, 0.5, 0.875, 0.75, 0.625, 0.75])
me_cube_018.use_remesh_fix_poles = True
me_cube_018.use_remesh_preserve_attributes = False
me_cube_018.use_mirror_vertex_groups = False
me_cube_018.update()
me_cube_019 = bpy.data.meshes.new('Cube.019')
me_cube_019.from_pydata([(-1.0, -1.0, -1.0), (-1.0, -1.0, 1.0), (-1.0, 1.0, -1.0), (-1.0, 1.0, 1.0), (1.0, -1.0, -1.0), (1.0, -1.0, 1.0), (1.0, 1.0, -1.0), (1.0, 1.0, 1.0)], [], [(0, 1, 3, 2), (2, 3, 7, 6), (6, 7, 5, 4), (4, 5, 1, 0), (2, 6, 4, 0), (7, 3, 1, 5)])
_uv = me_cube_019.uv_layers.new(name='UVMap')
_uv.uv.foreach_set('vector', [0.375, 0.0, 0.625, 0.0, 0.625, 0.25, 0.375, 0.25, 0.375, 0.25, 0.625, 0.25, 0.625, 0.5, 0.375, 0.5, 0.375, 0.5, 0.625, 0.5, 0.625, 0.75, 0.375, 0.75, 0.375, 0.75, 0.625, 0.75, 0.625, 1.0, 0.375, 1.0, 0.125, 0.5, 0.375, 0.5, 0.375, 0.75, 0.125, 0.75, 0.625, 0.5, 0.875, 0.5, 0.875, 0.75, 0.625, 0.75])
me_cube_019.use_remesh_fix_poles = True
me_cube_019.use_remesh_preserve_attributes = False
me_cube_019.use_mirror_vertex_groups = False
me_cube_019.update()
me_cube_020 = bpy.data.meshes.new('Cube.020')
me_cube_020.from_pydata([(-1.0, -1.0, -1.0), (-1.0, -1.0, 1.0), (-1.0, 1.0, -1.0), (-1.0, 1.0, 1.0), (1.0, -1.0, -1.0), (1.0, -1.0, 1.0), (1.0, 1.0, -1.0), (1.0, 1.0, 1.0)], [], [(0, 1, 3, 2), (2, 3, 7, 6), (6, 7, 5, 4), (4, 5, 1, 0), (2, 6, 4, 0), (7, 3, 1, 5)])
_uv = me_cube_020.uv_layers.new(name='UVMap')
_uv.uv.foreach_set('vector', [0.375, 0.0, 0.625, 0.0, 0.625, 0.25, 0.375, 0.25, 0.375, 0.25, 0.625, 0.25, 0.625, 0.5, 0.375, 0.5, 0.375, 0.5, 0.625, 0.5, 0.625, 0.75, 0.375, 0.75, 0.375, 0.75, 0.625, 0.75, 0.625, 1.0, 0.375, 1.0, 0.125, 0.5, 0.375, 0.5, 0.375, 0.75, 0.125, 0.75, 0.625, 0.5, 0.875, 0.5, 0.875, 0.75, 0.625, 0.75])
me_cube_020.use_remesh_fix_poles = True
me_cube_020.use_remesh_preserve_attributes = False
me_cube_020.use_mirror_vertex_groups = False
me_cube_020.update()
me_cube_021 = bpy.data.meshes.new('Cube.021')
me_cube_021.from_pydata([(-1.0, -1.0, -1.0), (-1.0, -1.0, 1.0), (-1.0, 1.0, -1.0), (-1.0, 1.0, 1.0), (1.0, -1.0, -1.0), (1.0, -1.0, 1.0), (1.0, 1.0, -1.0), (1.0, 1.0, 1.0)], [], [(0, 1, 3, 2), (2, 3, 7, 6), (6, 7, 5, 4), (4, 5, 1, 0), (2, 6, 4, 0), (7, 3, 1, 5)])
_uv = me_cube_021.uv_layers.new(name='UVMap')
_uv.uv.foreach_set('vector', [0.375, 0.0, 0.625, 0.0, 0.625, 0.25, 0.375, 0.25, 0.375, 0.25, 0.625, 0.25, 0.625, 0.5, 0.375, 0.5, 0.375, 0.5, 0.625, 0.5, 0.625, 0.75, 0.375, 0.75, 0.375, 0.75, 0.625, 0.75, 0.625, 1.0, 0.375, 1.0, 0.125, 0.5, 0.375, 0.5, 0.375, 0.75, 0.125, 0.75, 0.625, 0.5, 0.875, 0.5, 0.875, 0.75, 0.625, 0.75])
me_cube_021.use_remesh_fix_poles = True
me_cube_021.use_remesh_preserve_attributes = False
me_cube_021.use_mirror_vertex_groups = False
me_cube_021.update()
me_cube_022 = bpy.data.meshes.new('Cube.022')
me_cube_022.from_pydata([(-1.0, -1.0, -1.0), (-1.0, -1.0, 1.0), (-1.0, 1.0, -1.0), (-1.0, 1.0, 1.0), (1.0, -1.0, -1.0), (1.0, -1.0, 1.0), (1.0, 1.0, -1.0), (1.0, 1.0, 1.0)], [], [(0, 1, 3, 2), (2, 3, 7, 6), (6, 7, 5, 4), (4, 5, 1, 0), (2, 6, 4, 0), (7, 3, 1, 5)])
_uv = me_cube_022.uv_layers.new(name='UVMap')
_uv.uv.foreach_set('vector', [0.375, 0.0, 0.625, 0.0, 0.625, 0.25, 0.375, 0.25, 0.375, 0.25, 0.625, 0.25, 0.625, 0.5, 0.375, 0.5, 0.375, 0.5, 0.625, 0.5, 0.625, 0.75, 0.375, 0.75, 0.375, 0.75, 0.625, 0.75, 0.625, 1.0, 0.375, 1.0, 0.125, 0.5, 0.375, 0.5, 0.375, 0.75, 0.125, 0.75, 0.625, 0.5, 0.875, 0.5, 0.875, 0.75, 0.625, 0.75])
me_cube_022.use_remesh_fix_poles = True
me_cube_022.use_remesh_preserve_attributes = False
me_cube_022.use_mirror_vertex_groups = False
me_cube_022.update()
me_cube_023 = bpy.data.meshes.new('Cube.023')
me_cube_023.from_pydata([(-1.0, -1.0, -1.0), (-1.0, -1.0, 1.0), (-1.0, 1.0, -1.0), (-1.0, 1.0, 1.0), (1.0, -1.0, -1.0), (1.0, -1.0, 1.0), (1.0, 1.0, -1.0), (1.0, 1.0, 1.0)], [], [(0, 1, 3, 2), (2, 3, 7, 6), (6, 7, 5, 4), (4, 5, 1, 0), (2, 6, 4, 0), (7, 3, 1, 5)])
_uv = me_cube_023.uv_layers.new(name='UVMap')
_uv.uv.foreach_set('vector', [0.375, 0.0, 0.625, 0.0, 0.625, 0.25, 0.375, 0.25, 0.375, 0.25, 0.625, 0.25, 0.625, 0.5, 0.375, 0.5, 0.375, 0.5, 0.625, 0.5, 0.625, 0.75, 0.375, 0.75, 0.375, 0.75, 0.625, 0.75, 0.625, 1.0, 0.375, 1.0, 0.125, 0.5, 0.375, 0.5, 0.375, 0.75, 0.125, 0.75, 0.625, 0.5, 0.875, 0.5, 0.875, 0.75, 0.625, 0.75])
me_cube_023.use_remesh_fix_poles = True
me_cube_023.use_remesh_preserve_attributes = False
me_cube_023.use_mirror_vertex_groups = False
me_cube_023.update()
me_cube_024 = bpy.data.meshes.new('Cube.024')
me_cube_024.from_pydata([(-1.0, -1.0, -1.0), (-1.0, -1.0, 1.0), (-1.0, 1.0, -1.0), (-1.0, 1.0, 1.0), (1.0, -1.0, -1.0), (1.0, -1.0, 1.0), (1.0, 1.0, -1.0), (1.0, 1.0, 1.0)], [], [(0, 1, 3, 2), (2, 3, 7, 6), (6, 7, 5, 4), (4, 5, 1, 0), (2, 6, 4, 0), (7, 3, 1, 5)])
_uv = me_cube_024.uv_layers.new(name='UVMap')
_uv.uv.foreach_set('vector', [0.375, 0.0, 0.625, 0.0, 0.625, 0.25, 0.375, 0.25, 0.375, 0.25, 0.625, 0.25, 0.625, 0.5, 0.375, 0.5, 0.375, 0.5, 0.625, 0.5, 0.625, 0.75, 0.375, 0.75, 0.375, 0.75, 0.625, 0.75, 0.625, 1.0, 0.375, 1.0, 0.125, 0.5, 0.375, 0.5, 0.375, 0.75, 0.125, 0.75, 0.625, 0.5, 0.875, 0.5, 0.875, 0.75, 0.625, 0.75])
me_cube_024.use_remesh_fix_poles = True
me_cube_024.use_remesh_preserve_attributes = False
me_cube_024.use_mirror_vertex_groups = False
me_cube_024.update()
me_cube_025 = bpy.data.meshes.new('Cube.025')
me_cube_025.from_pydata([(-1.0, -1.0, -1.0), (-1.0, -1.0, 1.0), (-1.0, 1.0, -1.0), (-1.0, 1.0, 1.0), (1.0, -1.0, -1.0), (1.0, -1.0, 1.0), (1.0, 1.0, -1.0), (1.0, 1.0, 1.0)], [], [(0, 1, 3, 2), (2, 3, 7, 6), (6, 7, 5, 4), (4, 5, 1, 0), (2, 6, 4, 0), (7, 3, 1, 5)])
_uv = me_cube_025.uv_layers.new(name='UVMap')
_uv.uv.foreach_set('vector', [0.375, 0.0, 0.625, 0.0, 0.625, 0.25, 0.375, 0.25, 0.375, 0.25, 0.625, 0.25, 0.625, 0.5, 0.375, 0.5, 0.375, 0.5, 0.625, 0.5, 0.625, 0.75, 0.375, 0.75, 0.375, 0.75, 0.625, 0.75, 0.625, 1.0, 0.375, 1.0, 0.125, 0.5, 0.375, 0.5, 0.375, 0.75, 0.125, 0.75, 0.625, 0.5, 0.875, 0.5, 0.875, 0.75, 0.625, 0.75])
me_cube_025.use_remesh_fix_poles = True
me_cube_025.use_remesh_preserve_attributes = False
me_cube_025.use_mirror_vertex_groups = False
me_cube_025.update()
me_cube_026 = bpy.data.meshes.new('Cube.026')
me_cube_026.from_pydata([(-1.0, -1.0, -1.0), (-1.0, -1.0, 1.0), (-1.0, 1.0, -1.0), (-1.0, 1.0, 1.0), (1.0, -1.0, -1.0), (1.0, -1.0, 1.0), (1.0, 1.0, -1.0), (1.0, 1.0, 1.0)], [], [(0, 1, 3, 2), (2, 3, 7, 6), (6, 7, 5, 4), (4, 5, 1, 0), (2, 6, 4, 0), (7, 3, 1, 5)])
_uv = me_cube_026.uv_layers.new(name='UVMap')
_uv.uv.foreach_set('vector', [0.375, 0.0, 0.625, 0.0, 0.625, 0.25, 0.375, 0.25, 0.375, 0.25, 0.625, 0.25, 0.625, 0.5, 0.375, 0.5, 0.375, 0.5, 0.625, 0.5, 0.625, 0.75, 0.375, 0.75, 0.375, 0.75, 0.625, 0.75, 0.625, 1.0, 0.375, 1.0, 0.125, 0.5, 0.375, 0.5, 0.375, 0.75, 0.125, 0.75, 0.625, 0.5, 0.875, 0.5, 0.875, 0.75, 0.625, 0.75])
me_cube_026.use_remesh_fix_poles = True
me_cube_026.use_remesh_preserve_attributes = False
me_cube_026.use_mirror_vertex_groups = False
me_cube_026.update()
me_cube_027 = bpy.data.meshes.new('Cube.027')
me_cube_027.from_pydata([(-1.0, -1.0, -1.0), (-1.0, -1.0, 1.0), (-1.0, 1.0, -1.0), (-1.0, 1.0, 1.0), (1.0, -1.0, -1.0), (1.0, -1.0, 1.0), (1.0, 1.0, -1.0), (1.0, 1.0, 1.0)], [], [(0, 1, 3, 2), (2, 3, 7, 6), (6, 7, 5, 4), (4, 5, 1, 0), (2, 6, 4, 0), (7, 3, 1, 5)])
_uv = me_cube_027.uv_layers.new(name='UVMap')
_uv.uv.foreach_set('vector', [0.375, 0.0, 0.625, 0.0, 0.625, 0.25, 0.375, 0.25, 0.375, 0.25, 0.625, 0.25, 0.625, 0.5, 0.375, 0.5, 0.375, 0.5, 0.625, 0.5, 0.625, 0.75, 0.375, 0.75, 0.375, 0.75, 0.625, 0.75, 0.625, 1.0, 0.375, 1.0, 0.125, 0.5, 0.375, 0.5, 0.375, 0.75, 0.125, 0.75, 0.625, 0.5, 0.875, 0.5, 0.875, 0.75, 0.625, 0.75])
me_cube_027.use_remesh_fix_poles = True
me_cube_027.use_remesh_preserve_attributes = False
me_cube_027.use_mirror_vertex_groups = False
me_cube_027.update()
me_cube_028 = bpy.data.meshes.new('Cube.028')
me_cube_028.from_pydata([(-1.0, -1.0, -1.0), (-1.0, -1.0, 1.0), (-1.0, 1.0, -1.0), (-1.0, 1.0, 1.0), (1.0, -1.0, -1.0), (1.0, -1.0, 1.0), (1.0, 1.0, -1.0), (1.0, 1.0, 1.0)], [], [(0, 1, 3, 2), (2, 3, 7, 6), (6, 7, 5, 4), (4, 5, 1, 0), (2, 6, 4, 0), (7, 3, 1, 5)])
_uv = me_cube_028.uv_layers.new(name='UVMap')
_uv.uv.foreach_set('vector', [0.375, 0.0, 0.625, 0.0, 0.625, 0.25, 0.375, 0.25, 0.375, 0.25, 0.625, 0.25, 0.625, 0.5, 0.375, 0.5, 0.375, 0.5, 0.625, 0.5, 0.625, 0.75, 0.375, 0.75, 0.375, 0.75, 0.625, 0.75, 0.625, 1.0, 0.375, 1.0, 0.125, 0.5, 0.375, 0.5, 0.375, 0.75, 0.125, 0.75, 0.625, 0.5, 0.875, 0.5, 0.875, 0.75, 0.625, 0.75])
me_cube_028.use_remesh_fix_poles = True
me_cube_028.use_remesh_preserve_attributes = False
me_cube_028.use_mirror_vertex_groups = False
me_cube_028.update()
me_cube_029 = bpy.data.meshes.new('Cube.029')
me_cube_029.from_pydata([(-1.0, -1.0, -1.0), (-1.0, -1.0, 1.0), (-1.0, 1.0, -1.0), (-1.0, 1.0, 1.0), (1.0, -1.0, -1.0), (1.0, -1.0, 1.0), (1.0, 1.0, -1.0), (1.0, 1.0, 1.0)], [], [(0, 1, 3, 2), (2, 3, 7, 6), (6, 7, 5, 4), (4, 5, 1, 0), (2, 6, 4, 0), (7, 3, 1, 5)])
_uv = me_cube_029.uv_layers.new(name='UVMap')
_uv.uv.foreach_set('vector', [0.375, 0.0, 0.625, 0.0, 0.625, 0.25, 0.375, 0.25, 0.375, 0.25, 0.625, 0.25, 0.625, 0.5, 0.375, 0.5, 0.375, 0.5, 0.625, 0.5, 0.625, 0.75, 0.375, 0.75, 0.375, 0.75, 0.625, 0.75, 0.625, 1.0, 0.375, 1.0, 0.125, 0.5, 0.375, 0.5, 0.375, 0.75, 0.125, 0.75, 0.625, 0.5, 0.875, 0.5, 0.875, 0.75, 0.625, 0.75])
me_cube_029.use_remesh_fix_poles = True
me_cube_029.use_remesh_preserve_attributes = False
me_cube_029.use_mirror_vertex_groups = False
me_cube_029.update()
me_cube_031 = bpy.data.meshes.new('Cube.031')
me_cube_031.from_pydata([(-1.0, -1.0, -1.0), (-1.0, -1.0, 1.0), (-1.0, 1.0, -1.0), (-1.0, 1.0, 1.0), (1.0, -1.0, -1.0), (1.0, -1.0, 1.0), (1.0, 1.0, -1.0), (1.0, 1.0, 1.0)], [], [(0, 1, 3, 2), (2, 3, 7, 6), (6, 7, 5, 4), (4, 5, 1, 0), (2, 6, 4, 0), (7, 3, 1, 5)])
_uv = me_cube_031.uv_layers.new(name='UVMap')
_uv.uv.foreach_set('vector', [0.375, 0.0, 0.625, 0.0, 0.625, 0.25, 0.375, 0.25, 0.375, 0.25, 0.625, 0.25, 0.625, 0.5, 0.375, 0.5, 0.375, 0.5, 0.625, 0.5, 0.625, 0.75, 0.375, 0.75, 0.375, 0.75, 0.625, 0.75, 0.625, 1.0, 0.375, 1.0, 0.125, 0.5, 0.375, 0.5, 0.375, 0.75, 0.125, 0.75, 0.625, 0.5, 0.875, 0.5, 0.875, 0.75, 0.625, 0.75])
me_cube_031.use_remesh_fix_poles = True
me_cube_031.use_remesh_preserve_attributes = False
me_cube_031.use_mirror_vertex_groups = False
me_cube_031.update()
me_cube_032 = bpy.data.meshes.new('Cube.032')
me_cube_032.from_pydata([(-1.0, -1.0, -1.0), (-1.0, -1.0, 1.0), (-1.0, 1.0, -1.0), (-1.0, 1.0, 1.0), (1.0, -1.0, -1.0), (1.0, -1.0, 1.0), (1.0, 1.0, -1.0), (1.0, 1.0, 1.0)], [], [(0, 1, 3, 2), (2, 3, 7, 6), (6, 7, 5, 4), (4, 5, 1, 0), (2, 6, 4, 0), (7, 3, 1, 5)])
_uv = me_cube_032.uv_layers.new(name='UVMap')
_uv.uv.foreach_set('vector', [0.375, 0.0, 0.625, 0.0, 0.625, 0.25, 0.375, 0.25, 0.375, 0.25, 0.625, 0.25, 0.625, 0.5, 0.375, 0.5, 0.375, 0.5, 0.625, 0.5, 0.625, 0.75, 0.375, 0.75, 0.375, 0.75, 0.625, 0.75, 0.625, 1.0, 0.375, 1.0, 0.125, 0.5, 0.375, 0.5, 0.375, 0.75, 0.125, 0.75, 0.625, 0.5, 0.875, 0.5, 0.875, 0.75, 0.625, 0.75])
me_cube_032.use_remesh_fix_poles = True
me_cube_032.use_remesh_preserve_attributes = False
me_cube_032.use_mirror_vertex_groups = False
me_cube_032.update()
me_cube_033 = bpy.data.meshes.new('Cube.033')
me_cube_033.from_pydata([(-1.0, -1.0, -1.0), (-1.0, -1.0, 1.0), (-1.0, 1.0, -1.0), (-1.0, 1.0, 1.0), (1.0, -1.0, -1.0), (1.0, -1.0, 1.0), (1.0, 1.0, -1.0), (1.0, 1.0, 1.0)], [], [(0, 1, 3, 2), (2, 3, 7, 6), (6, 7, 5, 4), (4, 5, 1, 0), (2, 6, 4, 0), (7, 3, 1, 5)])
_uv = me_cube_033.uv_layers.new(name='UVMap')
_uv.uv.foreach_set('vector', [0.375, 0.0, 0.625, 0.0, 0.625, 0.25, 0.375, 0.25, 0.375, 0.25, 0.625, 0.25, 0.625, 0.5, 0.375, 0.5, 0.375, 0.5, 0.625, 0.5, 0.625, 0.75, 0.375, 0.75, 0.375, 0.75, 0.625, 0.75, 0.625, 1.0, 0.375, 1.0, 0.125, 0.5, 0.375, 0.5, 0.375, 0.75, 0.125, 0.75, 0.625, 0.5, 0.875, 0.5, 0.875, 0.75, 0.625, 0.75])
me_cube_033.use_remesh_fix_poles = True
me_cube_033.use_remesh_preserve_attributes = False
me_cube_033.use_mirror_vertex_groups = False
me_cube_033.update()
me_cube_034 = bpy.data.meshes.new('Cube.034')
me_cube_034.from_pydata([(-1.0, -1.0, -1.0), (-1.0, -1.0, 1.0), (-1.0, 1.0, -1.0), (-1.0, 1.0, 1.0), (1.0, -1.0, -1.0), (1.0, -1.0, 1.0), (1.0, 1.0, -1.0), (1.0, 1.0, 1.0)], [], [(0, 1, 3, 2), (2, 3, 7, 6), (6, 7, 5, 4), (4, 5, 1, 0), (2, 6, 4, 0), (7, 3, 1, 5)])
_uv = me_cube_034.uv_layers.new(name='UVMap')
_uv.uv.foreach_set('vector', [0.375, 0.0, 0.625, 0.0, 0.625, 0.25, 0.375, 0.25, 0.375, 0.25, 0.625, 0.25, 0.625, 0.5, 0.375, 0.5, 0.375, 0.5, 0.625, 0.5, 0.625, 0.75, 0.375, 0.75, 0.375, 0.75, 0.625, 0.75, 0.625, 1.0, 0.375, 1.0, 0.125, 0.5, 0.375, 0.5, 0.375, 0.75, 0.125, 0.75, 0.625, 0.5, 0.875, 0.5, 0.875, 0.75, 0.625, 0.75])
me_cube_034.use_remesh_fix_poles = True
me_cube_034.use_remesh_preserve_attributes = False
me_cube_034.use_mirror_vertex_groups = False
me_cube_034.update()
me_cube_035 = bpy.data.meshes.new('Cube.035')
me_cube_035.from_pydata([(-1.0, -1.0, -1.0), (-1.0, -1.0, 1.0), (-1.0, 1.0, -1.0), (-1.0, 1.0, 1.0), (1.0, -1.0, -1.0), (1.0, -1.0, 1.0), (1.0, 1.0, -1.0), (1.0, 1.0, 1.0)], [], [(0, 1, 3, 2), (2, 3, 7, 6), (6, 7, 5, 4), (4, 5, 1, 0), (2, 6, 4, 0), (7, 3, 1, 5)])
_uv = me_cube_035.uv_layers.new(name='UVMap')
_uv.uv.foreach_set('vector', [0.375, 0.0, 0.625, 0.0, 0.625, 0.25, 0.375, 0.25, 0.375, 0.25, 0.625, 0.25, 0.625, 0.5, 0.375, 0.5, 0.375, 0.5, 0.625, 0.5, 0.625, 0.75, 0.375, 0.75, 0.375, 0.75, 0.625, 0.75, 0.625, 1.0, 0.375, 1.0, 0.125, 0.5, 0.375, 0.5, 0.375, 0.75, 0.125, 0.75, 0.625, 0.5, 0.875, 0.5, 0.875, 0.75, 0.625, 0.75])
me_cube_035.use_remesh_fix_poles = True
me_cube_035.use_remesh_preserve_attributes = False
me_cube_035.use_mirror_vertex_groups = False
me_cube_035.update()
me_cube_036 = bpy.data.meshes.new('Cube.036')
me_cube_036.from_pydata([(-1.0, -1.0, -1.0), (-1.0, -1.0, 1.0), (-1.0, 1.0, -1.0), (-1.0, 1.0, 1.0), (1.0, -1.0, -1.0), (1.0, -1.0, 1.0), (1.0, 1.0, -1.0), (1.0, 1.0, 1.0)], [], [(0, 1, 3, 2), (2, 3, 7, 6), (6, 7, 5, 4), (4, 5, 1, 0), (2, 6, 4, 0), (7, 3, 1, 5)])
_uv = me_cube_036.uv_layers.new(name='UVMap')
_uv.uv.foreach_set('vector', [0.375, 0.0, 0.625, 0.0, 0.625, 0.25, 0.375, 0.25, 0.375, 0.25, 0.625, 0.25, 0.625, 0.5, 0.375, 0.5, 0.375, 0.5, 0.625, 0.5, 0.625, 0.75, 0.375, 0.75, 0.375, 0.75, 0.625, 0.75, 0.625, 1.0, 0.375, 1.0, 0.125, 0.5, 0.375, 0.5, 0.375, 0.75, 0.125, 0.75, 0.625, 0.5, 0.875, 0.5, 0.875, 0.75, 0.625, 0.75])
me_cube_036.use_remesh_fix_poles = True
me_cube_036.use_remesh_preserve_attributes = False
me_cube_036.use_mirror_vertex_groups = False
me_cube_036.update()
me_cube_037 = bpy.data.meshes.new('Cube.037')
me_cube_037.from_pydata([(-1.0, -1.0, -1.0), (-1.0, -1.0, 1.0), (-1.0, 1.0, -1.0), (-1.0, 1.0, 1.0), (1.0, -1.0, -1.0), (1.0, -1.0, 1.0), (1.0, 1.0, -1.0), (1.0, 1.0, 1.0)], [], [(0, 1, 3, 2), (2, 3, 7, 6), (6, 7, 5, 4), (4, 5, 1, 0), (2, 6, 4, 0), (7, 3, 1, 5)])
_uv = me_cube_037.uv_layers.new(name='UVMap')
_uv.uv.foreach_set('vector', [0.375, 0.0, 0.625, 0.0, 0.625, 0.25, 0.375, 0.25, 0.375, 0.25, 0.625, 0.25, 0.625, 0.5, 0.375, 0.5, 0.375, 0.5, 0.625, 0.5, 0.625, 0.75, 0.375, 0.75, 0.375, 0.75, 0.625, 0.75, 0.625, 1.0, 0.375, 1.0, 0.125, 0.5, 0.375, 0.5, 0.375, 0.75, 0.125, 0.75, 0.625, 0.5, 0.875, 0.5, 0.875, 0.75, 0.625, 0.75])
me_cube_037.use_remesh_fix_poles = True
me_cube_037.use_remesh_preserve_attributes = False
me_cube_037.use_mirror_vertex_groups = False
me_cube_037.update()
me_cube_038 = bpy.data.meshes.new('Cube.038')
me_cube_038.from_pydata([(-1.0, -1.0, -1.0), (-1.0, -1.0, 1.0), (-1.0, 1.0, -1.0), (-1.0, 1.0, 1.0), (1.0, -1.0, -1.0), (1.0, -1.0, 1.0), (1.0, 1.0, -1.0), (1.0, 1.0, 1.0)], [], [(0, 1, 3, 2), (2, 3, 7, 6), (6, 7, 5, 4), (4, 5, 1, 0), (2, 6, 4, 0), (7, 3, 1, 5)])
_uv = me_cube_038.uv_layers.new(name='UVMap')
_uv.uv.foreach_set('vector', [0.375, 0.0, 0.625, 0.0, 0.625, 0.25, 0.375, 0.25, 0.375, 0.25, 0.625, 0.25, 0.625, 0.5, 0.375, 0.5, 0.375, 0.5, 0.625, 0.5, 0.625, 0.75, 0.375, 0.75, 0.375, 0.75, 0.625, 0.75, 0.625, 1.0, 0.375, 1.0, 0.125, 0.5, 0.375, 0.5, 0.375, 0.75, 0.125, 0.75, 0.625, 0.5, 0.875, 0.5, 0.875, 0.75, 0.625, 0.75])
me_cube_038.use_remesh_fix_poles = True
me_cube_038.use_remesh_preserve_attributes = False
me_cube_038.use_mirror_vertex_groups = False
me_cube_038.update()
me_cube_039 = bpy.data.meshes.new('Cube.039')
me_cube_039.from_pydata([(-1.0, -1.0, -1.0), (-1.0, -1.0, 1.0), (-1.0, 1.0, -1.0), (-1.0, 1.0, 1.0), (1.0, -1.0, -1.0), (1.0, -1.0, 1.0), (1.0, 1.0, -1.0), (1.0, 1.0, 1.0)], [], [(0, 1, 3, 2), (2, 3, 7, 6), (6, 7, 5, 4), (4, 5, 1, 0), (2, 6, 4, 0), (7, 3, 1, 5)])
_uv = me_cube_039.uv_layers.new(name='UVMap')
_uv.uv.foreach_set('vector', [0.375, 0.0, 0.625, 0.0, 0.625, 0.25, 0.375, 0.25, 0.375, 0.25, 0.625, 0.25, 0.625, 0.5, 0.375, 0.5, 0.375, 0.5, 0.625, 0.5, 0.625, 0.75, 0.375, 0.75, 0.375, 0.75, 0.625, 0.75, 0.625, 1.0, 0.375, 1.0, 0.125, 0.5, 0.375, 0.5, 0.375, 0.75, 0.125, 0.75, 0.625, 0.5, 0.875, 0.5, 0.875, 0.75, 0.625, 0.75])
me_cube_039.use_remesh_fix_poles = True
me_cube_039.use_remesh_preserve_attributes = False
me_cube_039.use_mirror_vertex_groups = False
me_cube_039.update()
me_cube_040 = bpy.data.meshes.new('Cube.040')
me_cube_040.from_pydata([(-1.0, -1.0, -1.0), (-1.0, -1.0, 1.0), (-1.0, 1.0, -1.0), (-1.0, 1.0, 1.0), (1.0, -1.0, -1.0), (1.0, -1.0, 1.0), (1.0, 1.0, -1.0), (1.0, 1.0, 1.0)], [], [(0, 1, 3, 2), (2, 3, 7, 6), (6, 7, 5, 4), (4, 5, 1, 0), (2, 6, 4, 0), (7, 3, 1, 5)])
_uv = me_cube_040.uv_layers.new(name='UVMap')
_uv.uv.foreach_set('vector', [0.375, 0.0, 0.625, 0.0, 0.625, 0.25, 0.375, 0.25, 0.375, 0.25, 0.625, 0.25, 0.625, 0.5, 0.375, 0.5, 0.375, 0.5, 0.625, 0.5, 0.625, 0.75, 0.375, 0.75, 0.375, 0.75, 0.625, 0.75, 0.625, 1.0, 0.375, 1.0, 0.125, 0.5, 0.375, 0.5, 0.375, 0.75, 0.125, 0.75, 0.625, 0.5, 0.875, 0.5, 0.875, 0.75, 0.625, 0.75])
me_cube_040.use_remesh_fix_poles = True
me_cube_040.use_remesh_preserve_attributes = False
me_cube_040.use_mirror_vertex_groups = False
me_cube_040.update()
me_cube_041 = bpy.data.meshes.new('Cube.041')
me_cube_041.from_pydata([(-1.0, -1.0, -1.0), (-1.0, -1.0, 1.0), (-1.0, 1.0, -1.0), (-1.0, 1.0, 1.0), (1.0, -1.0, -1.0), (1.0, -1.0, 1.0), (1.0, 1.0, -1.0), (1.0, 1.0, 1.0)], [], [(0, 1, 3, 2), (2, 3, 7, 6), (6, 7, 5, 4), (4, 5, 1, 0), (2, 6, 4, 0), (7, 3, 1, 5)])
_uv = me_cube_041.uv_layers.new(name='UVMap')
_uv.uv.foreach_set('vector', [0.375, 0.0, 0.625, 0.0, 0.625, 0.25, 0.375, 0.25, 0.375, 0.25, 0.625, 0.25, 0.625, 0.5, 0.375, 0.5, 0.375, 0.5, 0.625, 0.5, 0.625, 0.75, 0.375, 0.75, 0.375, 0.75, 0.625, 0.75, 0.625, 1.0, 0.375, 1.0, 0.125, 0.5, 0.375, 0.5, 0.375, 0.75, 0.125, 0.75, 0.625, 0.5, 0.875, 0.5, 0.875, 0.75, 0.625, 0.75])
me_cube_041.use_remesh_fix_poles = True
me_cube_041.use_remesh_preserve_attributes = False
me_cube_041.use_mirror_vertex_groups = False
me_cube_041.update()
me_cube_042 = bpy.data.meshes.new('Cube.042')
me_cube_042.from_pydata([(-1.0, -1.0, -1.0), (-1.0, -1.0, 1.0), (-1.0, 1.0, -1.0), (-1.0, 1.0, 1.0), (1.0, -1.0, -1.0), (1.0, -1.0, 1.0), (1.0, 1.0, -1.0), (1.0, 1.0, 1.0)], [], [(0, 1, 3, 2), (2, 3, 7, 6), (6, 7, 5, 4), (4, 5, 1, 0), (2, 6, 4, 0), (7, 3, 1, 5)])
_uv = me_cube_042.uv_layers.new(name='UVMap')
_uv.uv.foreach_set('vector', [0.375, 0.0, 0.625, 0.0, 0.625, 0.25, 0.375, 0.25, 0.375, 0.25, 0.625, 0.25, 0.625, 0.5, 0.375, 0.5, 0.375, 0.5, 0.625, 0.5, 0.625, 0.75, 0.375, 0.75, 0.375, 0.75, 0.625, 0.75, 0.625, 1.0, 0.375, 1.0, 0.125, 0.5, 0.375, 0.5, 0.375, 0.75, 0.125, 0.75, 0.625, 0.5, 0.875, 0.5, 0.875, 0.75, 0.625, 0.75])
me_cube_042.use_remesh_fix_poles = True
me_cube_042.use_remesh_preserve_attributes = False
me_cube_042.use_mirror_vertex_groups = False
me_cube_042.update()
me_cube_045 = bpy.data.meshes.new('Cube.045')
me_cube_045.from_pydata([(-1.0, -1.0, -1.0), (-1.0, -1.0, 1.0), (-1.0, 1.0, -1.0), (-1.0, 1.0, 1.0), (1.0, -1.0, -1.0), (1.0, -1.0, 1.0), (1.0, 1.0, -1.0), (1.0, 1.0, 1.0)], [], [(0, 1, 3, 2), (2, 3, 7, 6), (6, 7, 5, 4), (4, 5, 1, 0), (2, 6, 4, 0), (7, 3, 1, 5)])
_uv = me_cube_045.uv_layers.new(name='UVMap')
_uv.uv.foreach_set('vector', [0.375, 0.0, 0.625, 0.0, 0.625, 0.25, 0.375, 0.25, 0.375, 0.25, 0.625, 0.25, 0.625, 0.5, 0.375, 0.5, 0.375, 0.5, 0.625, 0.5, 0.625, 0.75, 0.375, 0.75, 0.375, 0.75, 0.625, 0.75, 0.625, 1.0, 0.375, 1.0, 0.125, 0.5, 0.375, 0.5, 0.375, 0.75, 0.125, 0.75, 0.625, 0.5, 0.875, 0.5, 0.875, 0.75, 0.625, 0.75])
me_cube_045.use_remesh_fix_poles = True
me_cube_045.use_remesh_preserve_attributes = False
me_cube_045.use_mirror_vertex_groups = False
me_cube_045.update()
me_cube_046 = bpy.data.meshes.new('Cube.046')
me_cube_046.from_pydata([(-1.0, -1.0, -1.0), (-1.0, -1.0, 1.0), (-1.0, 1.0, -1.0), (-1.0, 1.0, 1.0), (1.0, -1.0, -1.0), (1.0, -1.0, 1.0), (1.0, 1.0, -1.0), (1.0, 1.0, 1.0)], [], [(0, 1, 3, 2), (2, 3, 7, 6), (6, 7, 5, 4), (4, 5, 1, 0), (2, 6, 4, 0), (7, 3, 1, 5)])
_uv = me_cube_046.uv_layers.new(name='UVMap')
_uv.uv.foreach_set('vector', [0.375, 0.0, 0.625, 0.0, 0.625, 0.25, 0.375, 0.25, 0.375, 0.25, 0.625, 0.25, 0.625, 0.5, 0.375, 0.5, 0.375, 0.5, 0.625, 0.5, 0.625, 0.75, 0.375, 0.75, 0.375, 0.75, 0.625, 0.75, 0.625, 1.0, 0.375, 1.0, 0.125, 0.5, 0.375, 0.5, 0.375, 0.75, 0.125, 0.75, 0.625, 0.5, 0.875, 0.5, 0.875, 0.75, 0.625, 0.75])
me_cube_046.use_remesh_fix_poles = True
me_cube_046.use_remesh_preserve_attributes = False
me_cube_046.use_mirror_vertex_groups = False
me_cube_046.update()
me_cube_047 = bpy.data.meshes.new('Cube.047')
me_cube_047.from_pydata([(-1.0, -1.0, -1.0), (-1.0, -1.0, 1.0), (-1.0, 1.0, -1.0), (-1.0, 1.0, 1.0), (1.0, -1.0, -1.0), (1.0, -1.0, 1.0), (1.0, 1.0, -1.0), (1.0, 1.0, 1.0)], [], [(0, 1, 3, 2), (2, 3, 7, 6), (6, 7, 5, 4), (4, 5, 1, 0), (2, 6, 4, 0), (7, 3, 1, 5)])
_uv = me_cube_047.uv_layers.new(name='UVMap')
_uv.uv.foreach_set('vector', [0.375, 0.0, 0.625, 0.0, 0.625, 0.25, 0.375, 0.25, 0.375, 0.25, 0.625, 0.25, 0.625, 0.5, 0.375, 0.5, 0.375, 0.5, 0.625, 0.5, 0.625, 0.75, 0.375, 0.75, 0.375, 0.75, 0.625, 0.75, 0.625, 1.0, 0.375, 1.0, 0.125, 0.5, 0.375, 0.5, 0.375, 0.75, 0.125, 0.75, 0.625, 0.5, 0.875, 0.5, 0.875, 0.75, 0.625, 0.75])
me_cube_047.use_remesh_fix_poles = True
me_cube_047.use_remesh_preserve_attributes = False
me_cube_047.use_mirror_vertex_groups = False
me_cube_047.update()
me_cube_048 = bpy.data.meshes.new('Cube.048')
me_cube_048.from_pydata([(-1.0, -1.0, -1.0), (-1.0, -1.0, 1.0), (-1.0, 1.0, -1.0), (-1.0, 1.0, 1.0), (1.0, -1.0, -1.0), (1.0, -1.0, 1.0), (1.0, 1.0, -1.0), (1.0, 1.0, 1.0)], [], [(0, 1, 3, 2), (2, 3, 7, 6), (6, 7, 5, 4), (4, 5, 1, 0), (2, 6, 4, 0), (7, 3, 1, 5)])
_uv = me_cube_048.uv_layers.new(name='UVMap')
_uv.uv.foreach_set('vector', [0.375, 0.0, 0.625, 0.0, 0.625, 0.25, 0.375, 0.25, 0.375, 0.25, 0.625, 0.25, 0.625, 0.5, 0.375, 0.5, 0.375, 0.5, 0.625, 0.5, 0.625, 0.75, 0.375, 0.75, 0.375, 0.75, 0.625, 0.75, 0.625, 1.0, 0.375, 1.0, 0.125, 0.5, 0.375, 0.5, 0.375, 0.75, 0.125, 0.75, 0.625, 0.5, 0.875, 0.5, 0.875, 0.75, 0.625, 0.75])
me_cube_048.use_remesh_fix_poles = True
me_cube_048.use_remesh_preserve_attributes = False
me_cube_048.use_mirror_vertex_groups = False
me_cube_048.update()
me_cube_049 = bpy.data.meshes.new('Cube.049')
me_cube_049.from_pydata([(-1.0, -1.0, -1.0), (-1.0, -1.0, 1.0), (-1.0, 1.0, -1.0), (-1.0, 1.0, 1.0), (1.0, -1.0, -1.0), (1.0, -1.0, 1.0), (1.0, 1.0, -1.0), (1.0, 1.0, 1.0)], [], [(0, 1, 3, 2), (2, 3, 7, 6), (6, 7, 5, 4), (4, 5, 1, 0), (2, 6, 4, 0), (7, 3, 1, 5)])
_uv = me_cube_049.uv_layers.new(name='UVMap')
_uv.uv.foreach_set('vector', [0.375, 0.0, 0.625, 0.0, 0.625, 0.25, 0.375, 0.25, 0.375, 0.25, 0.625, 0.25, 0.625, 0.5, 0.375, 0.5, 0.375, 0.5, 0.625, 0.5, 0.625, 0.75, 0.375, 0.75, 0.375, 0.75, 0.625, 0.75, 0.625, 1.0, 0.375, 1.0, 0.125, 0.5, 0.375, 0.5, 0.375, 0.75, 0.125, 0.75, 0.625, 0.5, 0.875, 0.5, 0.875, 0.75, 0.625, 0.75])
me_cube_049.use_remesh_fix_poles = True
me_cube_049.use_remesh_preserve_attributes = False
me_cube_049.use_mirror_vertex_groups = False
me_cube_049.update()
me_cube_050 = bpy.data.meshes.new('Cube.050')
me_cube_050.from_pydata([(-1.0, -1.0, -1.0), (-1.0, -1.0, 1.0), (-1.0, 1.0, -1.0), (-1.0, 1.0, 1.0), (1.0, -1.0, -1.0), (1.0, -1.0, 1.0), (1.0, 1.0, -1.0), (1.0, 1.0, 1.0)], [], [(0, 1, 3, 2), (2, 3, 7, 6), (6, 7, 5, 4), (4, 5, 1, 0), (2, 6, 4, 0), (7, 3, 1, 5)])
_uv = me_cube_050.uv_layers.new(name='UVMap')
_uv.uv.foreach_set('vector', [0.375, 0.0, 0.625, 0.0, 0.625, 0.25, 0.375, 0.25, 0.375, 0.25, 0.625, 0.25, 0.625, 0.5, 0.375, 0.5, 0.375, 0.5, 0.625, 0.5, 0.625, 0.75, 0.375, 0.75, 0.375, 0.75, 0.625, 0.75, 0.625, 1.0, 0.375, 1.0, 0.125, 0.5, 0.375, 0.5, 0.375, 0.75, 0.125, 0.75, 0.625, 0.5, 0.875, 0.5, 0.875, 0.75, 0.625, 0.75])
me_cube_050.use_remesh_fix_poles = True
me_cube_050.use_remesh_preserve_attributes = False
me_cube_050.use_mirror_vertex_groups = False
me_cube_050.update()
me_cube_051 = bpy.data.meshes.new('Cube.051')
me_cube_051.from_pydata([(-1.0, -1.0, -1.0), (-1.0, -1.0, 1.0), (-1.0, 1.0, -1.0), (-1.0, 1.0, 1.0), (1.0, -1.0, -1.0), (1.0, -1.0, 1.0), (1.0, 1.0, -1.0), (1.0, 1.0, 1.0)], [], [(0, 1, 3, 2), (2, 3, 7, 6), (6, 7, 5, 4), (4, 5, 1, 0), (2, 6, 4, 0), (7, 3, 1, 5)])
_uv = me_cube_051.uv_layers.new(name='UVMap')
_uv.uv.foreach_set('vector', [0.375, 0.0, 0.625, 0.0, 0.625, 0.25, 0.375, 0.25, 0.375, 0.25, 0.625, 0.25, 0.625, 0.5, 0.375, 0.5, 0.375, 0.5, 0.625, 0.5, 0.625, 0.75, 0.375, 0.75, 0.375, 0.75, 0.625, 0.75, 0.625, 1.0, 0.375, 1.0, 0.125, 0.5, 0.375, 0.5, 0.375, 0.75, 0.125, 0.75, 0.625, 0.5, 0.875, 0.5, 0.875, 0.75, 0.625, 0.75])
me_cube_051.use_remesh_fix_poles = True
me_cube_051.use_remesh_preserve_attributes = False
me_cube_051.use_mirror_vertex_groups = False
me_cube_051.update()
me_cube_052 = bpy.data.meshes.new('Cube.052')
me_cube_052.from_pydata([(-1.0, -1.0, -1.0), (-1.0, -1.0, 1.0), (-1.0, 1.0, -1.0), (-1.0, 1.0, 1.0), (1.0, -1.0, -1.0), (1.0, -1.0, 1.0), (1.0, 1.0, -1.0), (1.0, 1.0, 1.0)], [], [(0, 1, 3, 2), (2, 3, 7, 6), (6, 7, 5, 4), (4, 5, 1, 0), (2, 6, 4, 0), (7, 3, 1, 5)])
_uv = me_cube_052.uv_layers.new(name='UVMap')
_uv.uv.foreach_set('vector', [0.375, 0.0, 0.625, 0.0, 0.625, 0.25, 0.375, 0.25, 0.375, 0.25, 0.625, 0.25, 0.625, 0.5, 0.375, 0.5, 0.375, 0.5, 0.625, 0.5, 0.625, 0.75, 0.375, 0.75, 0.375, 0.75, 0.625, 0.75, 0.625, 1.0, 0.375, 1.0, 0.125, 0.5, 0.375, 0.5, 0.375, 0.75, 0.125, 0.75, 0.625, 0.5, 0.875, 0.5, 0.875, 0.75, 0.625, 0.75])
me_cube_052.use_remesh_fix_poles = True
me_cube_052.use_remesh_preserve_attributes = False
me_cube_052.use_mirror_vertex_groups = False
me_cube_052.update()
me_cube_053 = bpy.data.meshes.new('Cube.053')
me_cube_053.from_pydata([(-1.0, -1.0, -1.0), (-1.0, -1.0, 1.0), (-1.0, 1.0, -1.0), (-1.0, 1.0, 1.0), (1.0, -1.0, -1.0), (1.0, -1.0, 1.0), (1.0, 1.0, -1.0), (1.0, 1.0, 1.0)], [], [(0, 1, 3, 2), (2, 3, 7, 6), (6, 7, 5, 4), (4, 5, 1, 0), (2, 6, 4, 0), (7, 3, 1, 5)])
_uv = me_cube_053.uv_layers.new(name='UVMap')
_uv.uv.foreach_set('vector', [0.375, 0.0, 0.625, 0.0, 0.625, 0.25, 0.375, 0.25, 0.375, 0.25, 0.625, 0.25, 0.625, 0.5, 0.375, 0.5, 0.375, 0.5, 0.625, 0.5, 0.625, 0.75, 0.375, 0.75, 0.375, 0.75, 0.625, 0.75, 0.625, 1.0, 0.375, 1.0, 0.125, 0.5, 0.375, 0.5, 0.375, 0.75, 0.125, 0.75, 0.625, 0.5, 0.875, 0.5, 0.875, 0.75, 0.625, 0.75])
me_cube_053.use_remesh_fix_poles = True
me_cube_053.use_remesh_preserve_attributes = False
me_cube_053.use_mirror_vertex_groups = False
me_cube_053.update()
me_cube_054 = bpy.data.meshes.new('Cube.054')
me_cube_054.from_pydata([(-1.0, -1.0, -1.0), (-1.0, -1.0, 1.0), (-1.0, 1.0, -1.0), (-1.0, 1.0, 1.0), (1.0, -1.0, -1.0), (1.0, -1.0, 1.0), (1.0, 1.0, -1.0), (1.0, 1.0, 1.0)], [], [(0, 1, 3, 2), (2, 3, 7, 6), (6, 7, 5, 4), (4, 5, 1, 0), (2, 6, 4, 0), (7, 3, 1, 5)])
_uv = me_cube_054.uv_layers.new(name='UVMap')
_uv.uv.foreach_set('vector', [0.375, 0.0, 0.625, 0.0, 0.625, 0.25, 0.375, 0.25, 0.375, 0.25, 0.625, 0.25, 0.625, 0.5, 0.375, 0.5, 0.375, 0.5, 0.625, 0.5, 0.625, 0.75, 0.375, 0.75, 0.375, 0.75, 0.625, 0.75, 0.625, 1.0, 0.375, 1.0, 0.125, 0.5, 0.375, 0.5, 0.375, 0.75, 0.125, 0.75, 0.625, 0.5, 0.875, 0.5, 0.875, 0.75, 0.625, 0.75])
me_cube_054.use_remesh_fix_poles = True
me_cube_054.use_remesh_preserve_attributes = False
me_cube_054.use_mirror_vertex_groups = False
me_cube_054.update()
me_cube_055 = bpy.data.meshes.new('Cube.055')
me_cube_055.from_pydata([(-1.0, -1.0, -1.0), (-1.0, -1.0, 1.0), (-1.0, 1.0, -1.0), (-1.0, 1.0, 1.0), (1.0, -1.0, -1.0), (1.0, -1.0, 1.0), (1.0, 1.0, -1.0), (1.0, 1.0, 1.0)], [], [(0, 1, 3, 2), (2, 3, 7, 6), (6, 7, 5, 4), (4, 5, 1, 0), (2, 6, 4, 0), (7, 3, 1, 5)])
_uv = me_cube_055.uv_layers.new(name='UVMap')
_uv.uv.foreach_set('vector', [0.375, 0.0, 0.625, 0.0, 0.625, 0.25, 0.375, 0.25, 0.375, 0.25, 0.625, 0.25, 0.625, 0.5, 0.375, 0.5, 0.375, 0.5, 0.625, 0.5, 0.625, 0.75, 0.375, 0.75, 0.375, 0.75, 0.625, 0.75, 0.625, 1.0, 0.375, 1.0, 0.125, 0.5, 0.375, 0.5, 0.375, 0.75, 0.125, 0.75, 0.625, 0.5, 0.875, 0.5, 0.875, 0.75, 0.625, 0.75])
me_cube_055.use_remesh_fix_poles = True
me_cube_055.use_remesh_preserve_attributes = False
me_cube_055.use_mirror_vertex_groups = False
me_cube_055.update()
me_cube_056 = bpy.data.meshes.new('Cube.056')
me_cube_056.from_pydata([(-1.0, -1.0, -1.0), (-1.0, -1.0, 1.0), (-1.0, 1.0, -1.0), (-1.0, 1.0, 1.0), (1.0, -1.0, -1.0), (1.0, -1.0, 1.0), (1.0, 1.0, -1.0), (1.0, 1.0, 1.0)], [], [(0, 1, 3, 2), (2, 3, 7, 6), (6, 7, 5, 4), (4, 5, 1, 0), (2, 6, 4, 0), (7, 3, 1, 5)])
_uv = me_cube_056.uv_layers.new(name='UVMap')
_uv.uv.foreach_set('vector', [0.375, 0.0, 0.625, 0.0, 0.625, 0.25, 0.375, 0.25, 0.375, 0.25, 0.625, 0.25, 0.625, 0.5, 0.375, 0.5, 0.375, 0.5, 0.625, 0.5, 0.625, 0.75, 0.375, 0.75, 0.375, 0.75, 0.625, 0.75, 0.625, 1.0, 0.375, 1.0, 0.125, 0.5, 0.375, 0.5, 0.375, 0.75, 0.125, 0.75, 0.625, 0.5, 0.875, 0.5, 0.875, 0.75, 0.625, 0.75])
me_cube_056.use_remesh_fix_poles = True
me_cube_056.use_remesh_preserve_attributes = False
me_cube_056.use_mirror_vertex_groups = False
me_cube_056.update()
me_cube_060 = bpy.data.meshes.new('Cube.060')
me_cube_060.from_pydata([(-1.0, -1.0, -1.0), (-1.0, -1.0, 1.0), (-1.0, 1.0, -1.0), (-1.0, 1.0, 1.0), (1.0, -1.0, -1.0), (1.0, -1.0, 1.0), (1.0, 1.0, -1.0), (1.0, 1.0, 1.0)], [], [(0, 1, 3, 2), (2, 3, 7, 6), (6, 7, 5, 4), (4, 5, 1, 0), (2, 6, 4, 0), (7, 3, 1, 5)])
_uv = me_cube_060.uv_layers.new(name='UVMap')
_uv.uv.foreach_set('vector', [0.375, 0.0, 0.625, 0.0, 0.625, 0.25, 0.375, 0.25, 0.375, 0.25, 0.625, 0.25, 0.625, 0.5, 0.375, 0.5, 0.375, 0.5, 0.625, 0.5, 0.625, 0.75, 0.375, 0.75, 0.375, 0.75, 0.625, 0.75, 0.625, 1.0, 0.375, 1.0, 0.125, 0.5, 0.375, 0.5, 0.375, 0.75, 0.125, 0.75, 0.625, 0.5, 0.875, 0.5, 0.875, 0.75, 0.625, 0.75])
me_cube_060.use_remesh_fix_poles = True
me_cube_060.use_remesh_preserve_attributes = False
me_cube_060.use_mirror_vertex_groups = False
me_cube_060.update()
me_cube_061 = bpy.data.meshes.new('Cube.061')
me_cube_061.from_pydata([(-1.0, -1.0, -1.0), (-1.0, -1.0, 1.0), (-1.0, 1.0, -1.0), (-1.0, 1.0, 1.0), (1.0, -1.0, -1.0), (1.0, -1.0, 1.0), (1.0, 1.0, -1.0), (1.0, 1.0, 1.0)], [], [(0, 1, 3, 2), (2, 3, 7, 6), (6, 7, 5, 4), (4, 5, 1, 0), (2, 6, 4, 0), (7, 3, 1, 5)])
_uv = me_cube_061.uv_layers.new(name='UVMap')
_uv.uv.foreach_set('vector', [0.375, 0.0, 0.625, 0.0, 0.625, 0.25, 0.375, 0.25, 0.375, 0.25, 0.625, 0.25, 0.625, 0.5, 0.375, 0.5, 0.375, 0.5, 0.625, 0.5, 0.625, 0.75, 0.375, 0.75, 0.375, 0.75, 0.625, 0.75, 0.625, 1.0, 0.375, 1.0, 0.125, 0.5, 0.375, 0.5, 0.375, 0.75, 0.125, 0.75, 0.625, 0.5, 0.875, 0.5, 0.875, 0.75, 0.625, 0.75])
me_cube_061.use_remesh_fix_poles = True
me_cube_061.use_remesh_preserve_attributes = False
me_cube_061.use_mirror_vertex_groups = False
me_cube_061.update()
me_cube_062 = bpy.data.meshes.new('Cube.062')
me_cube_062.from_pydata([(-1.0, -1.0, -1.0), (-1.0, -1.0, 1.0), (-1.0, 1.0, -1.0), (-1.0, 1.0, 1.0), (1.0, -1.0, -1.0), (1.0, -1.0, 1.0), (1.0, 1.0, -1.0), (1.0, 1.0, 1.0)], [], [(0, 1, 3, 2), (2, 3, 7, 6), (6, 7, 5, 4), (4, 5, 1, 0), (2, 6, 4, 0), (7, 3, 1, 5)])
_uv = me_cube_062.uv_layers.new(name='UVMap')
_uv.uv.foreach_set('vector', [0.375, 0.0, 0.625, 0.0, 0.625, 0.25, 0.375, 0.25, 0.375, 0.25, 0.625, 0.25, 0.625, 0.5, 0.375, 0.5, 0.375, 0.5, 0.625, 0.5, 0.625, 0.75, 0.375, 0.75, 0.375, 0.75, 0.625, 0.75, 0.625, 1.0, 0.375, 1.0, 0.125, 0.5, 0.375, 0.5, 0.375, 0.75, 0.125, 0.75, 0.625, 0.5, 0.875, 0.5, 0.875, 0.75, 0.625, 0.75])
me_cube_062.use_remesh_fix_poles = True
me_cube_062.use_remesh_preserve_attributes = False
me_cube_062.use_mirror_vertex_groups = False
me_cube_062.update()
me_cube_063 = bpy.data.meshes.new('Cube.063')
me_cube_063.from_pydata([(-1.0, -1.0, -1.0), (-1.0, -1.0, 1.0), (-1.0, 1.0, -1.0), (-1.0, 1.0, 1.0), (1.0, -1.0, -1.0), (1.0, -1.0, 1.0), (1.0, 1.0, -1.0), (1.0, 1.0, 1.0)], [], [(0, 1, 3, 2), (2, 3, 7, 6), (6, 7, 5, 4), (4, 5, 1, 0), (2, 6, 4, 0), (7, 3, 1, 5)])
_uv = me_cube_063.uv_layers.new(name='UVMap')
_uv.uv.foreach_set('vector', [0.375, 0.0, 0.625, 0.0, 0.625, 0.25, 0.375, 0.25, 0.375, 0.25, 0.625, 0.25, 0.625, 0.5, 0.375, 0.5, 0.375, 0.5, 0.625, 0.5, 0.625, 0.75, 0.375, 0.75, 0.375, 0.75, 0.625, 0.75, 0.625, 1.0, 0.375, 1.0, 0.125, 0.5, 0.375, 0.5, 0.375, 0.75, 0.125, 0.75, 0.625, 0.5, 0.875, 0.5, 0.875, 0.75, 0.625, 0.75])
me_cube_063.use_remesh_fix_poles = True
me_cube_063.use_remesh_preserve_attributes = False
me_cube_063.use_mirror_vertex_groups = False
me_cube_063.update()
me_cube_064 = bpy.data.meshes.new('Cube.064')
me_cube_064.from_pydata([(-1.0, -1.0, -1.0), (-1.0, -1.0, 1.0), (-1.0, 1.0, -1.0), (-1.0, 1.0, 1.0), (1.0, -1.0, -1.0), (1.0, -1.0, 1.0), (1.0, 1.0, -1.0), (1.0, 1.0, 1.0)], [], [(0, 1, 3, 2), (2, 3, 7, 6), (6, 7, 5, 4), (4, 5, 1, 0), (2, 6, 4, 0), (7, 3, 1, 5)])
_uv = me_cube_064.uv_layers.new(name='UVMap')
_uv.uv.foreach_set('vector', [0.375, 0.0, 0.625, 0.0, 0.625, 0.25, 0.375, 0.25, 0.375, 0.25, 0.625, 0.25, 0.625, 0.5, 0.375, 0.5, 0.375, 0.5, 0.625, 0.5, 0.625, 0.75, 0.375, 0.75, 0.375, 0.75, 0.625, 0.75, 0.625, 1.0, 0.375, 1.0, 0.125, 0.5, 0.375, 0.5, 0.375, 0.75, 0.125, 0.75, 0.625, 0.5, 0.875, 0.5, 0.875, 0.75, 0.625, 0.75])
me_cube_064.use_remesh_fix_poles = True
me_cube_064.use_remesh_preserve_attributes = False
me_cube_064.use_mirror_vertex_groups = False
me_cube_064.update()
me_cube_065 = bpy.data.meshes.new('Cube.065')
me_cube_065.from_pydata([(-1.0, -1.0, -1.0), (-1.0, -1.0, 1.0), (-1.0, 1.0, -1.0), (-1.0, 1.0, 1.0), (1.0, -1.0, -1.0), (1.0, -1.0, 1.0), (1.0, 1.0, -1.0), (1.0, 1.0, 1.0)], [], [(0, 1, 3, 2), (2, 3, 7, 6), (6, 7, 5, 4), (4, 5, 1, 0), (2, 6, 4, 0), (7, 3, 1, 5)])
_uv = me_cube_065.uv_layers.new(name='UVMap')
_uv.uv.foreach_set('vector', [0.375, 0.0, 0.625, 0.0, 0.625, 0.25, 0.375, 0.25, 0.375, 0.25, 0.625, 0.25, 0.625, 0.5, 0.375, 0.5, 0.375, 0.5, 0.625, 0.5, 0.625, 0.75, 0.375, 0.75, 0.375, 0.75, 0.625, 0.75, 0.625, 1.0, 0.375, 1.0, 0.125, 0.5, 0.375, 0.5, 0.375, 0.75, 0.125, 0.75, 0.625, 0.5, 0.875, 0.5, 0.875, 0.75, 0.625, 0.75])
me_cube_065.use_remesh_fix_poles = True
me_cube_065.use_remesh_preserve_attributes = False
me_cube_065.use_mirror_vertex_groups = False
me_cube_065.update()
me_cube_066 = bpy.data.meshes.new('Cube.066')
me_cube_066.from_pydata([(-1.0, -1.0, -1.0), (-1.0, -1.0, 1.0), (-1.0, 1.0, -1.0), (-1.0, 1.0, 1.0), (1.0, -1.0, -1.0), (1.0, -1.0, 1.0), (1.0, 1.0, -1.0), (1.0, 1.0, 1.0)], [], [(0, 1, 3, 2), (2, 3, 7, 6), (6, 7, 5, 4), (4, 5, 1, 0), (2, 6, 4, 0), (7, 3, 1, 5)])
_uv = me_cube_066.uv_layers.new(name='UVMap')
_uv.uv.foreach_set('vector', [0.375, 0.0, 0.625, 0.0, 0.625, 0.25, 0.375, 0.25, 0.375, 0.25, 0.625, 0.25, 0.625, 0.5, 0.375, 0.5, 0.375, 0.5, 0.625, 0.5, 0.625, 0.75, 0.375, 0.75, 0.375, 0.75, 0.625, 0.75, 0.625, 1.0, 0.375, 1.0, 0.125, 0.5, 0.375, 0.5, 0.375, 0.75, 0.125, 0.75, 0.625, 0.5, 0.875, 0.5, 0.875, 0.75, 0.625, 0.75])
me_cube_066.use_remesh_fix_poles = True
me_cube_066.use_remesh_preserve_attributes = False
me_cube_066.use_mirror_vertex_groups = False
me_cube_066.update()
me_cube_067 = bpy.data.meshes.new('Cube.067')
me_cube_067.from_pydata([(-1.0, -1.0, -1.0), (-1.0, -1.0, 1.0), (-1.0, 1.0, -1.0), (-1.0, 1.0, 1.0), (1.0, -1.0, -1.0), (1.0, -1.0, 1.0), (1.0, 1.0, -1.0), (1.0, 1.0, 1.0)], [], [(0, 1, 3, 2), (2, 3, 7, 6), (6, 7, 5, 4), (4, 5, 1, 0), (2, 6, 4, 0), (7, 3, 1, 5)])
_uv = me_cube_067.uv_layers.new(name='UVMap')
_uv.uv.foreach_set('vector', [0.375, 0.0, 0.625, 0.0, 0.625, 0.25, 0.375, 0.25, 0.375, 0.25, 0.625, 0.25, 0.625, 0.5, 0.375, 0.5, 0.375, 0.5, 0.625, 0.5, 0.625, 0.75, 0.375, 0.75, 0.375, 0.75, 0.625, 0.75, 0.625, 1.0, 0.375, 1.0, 0.125, 0.5, 0.375, 0.5, 0.375, 0.75, 0.125, 0.75, 0.625, 0.5, 0.875, 0.5, 0.875, 0.75, 0.625, 0.75])
me_cube_067.use_remesh_fix_poles = True
me_cube_067.use_remesh_preserve_attributes = False
me_cube_067.use_mirror_vertex_groups = False
me_cube_067.update()
me_cube_068 = bpy.data.meshes.new('Cube.068')
me_cube_068.from_pydata([(-1.0, -1.0, -1.0), (-1.0, -1.0, 1.0), (-1.0, 1.0, -1.0), (-1.0, 1.0, 1.0), (1.0, -1.0, -1.0), (1.0, -1.0, 1.0), (1.0, 1.0, -1.0), (1.0, 1.0, 1.0)], [], [(0, 1, 3, 2), (2, 3, 7, 6), (6, 7, 5, 4), (4, 5, 1, 0), (2, 6, 4, 0), (7, 3, 1, 5)])
_uv = me_cube_068.uv_layers.new(name='UVMap')
_uv.uv.foreach_set('vector', [0.375, 0.0, 0.625, 0.0, 0.625, 0.25, 0.375, 0.25, 0.375, 0.25, 0.625, 0.25, 0.625, 0.5, 0.375, 0.5, 0.375, 0.5, 0.625, 0.5, 0.625, 0.75, 0.375, 0.75, 0.375, 0.75, 0.625, 0.75, 0.625, 1.0, 0.375, 1.0, 0.125, 0.5, 0.375, 0.5, 0.375, 0.75, 0.125, 0.75, 0.625, 0.5, 0.875, 0.5, 0.875, 0.75, 0.625, 0.75])
me_cube_068.use_remesh_fix_poles = True
me_cube_068.use_remesh_preserve_attributes = False
me_cube_068.use_mirror_vertex_groups = False
me_cube_068.update()
me_cube_069 = bpy.data.meshes.new('Cube.069')
me_cube_069.from_pydata([(-1.0, -1.0, -1.0), (-1.0, -1.0, 1.0), (-1.0, 1.0, -1.0), (-1.0, 1.0, 1.0), (1.0, -1.0, -1.0), (1.0, -1.0, 1.0), (1.0, 1.0, -1.0), (1.0, 1.0, 1.0)], [], [(0, 1, 3, 2), (2, 3, 7, 6), (6, 7, 5, 4), (4, 5, 1, 0), (2, 6, 4, 0), (7, 3, 1, 5)])
_uv = me_cube_069.uv_layers.new(name='UVMap')
_uv.uv.foreach_set('vector', [0.375, 0.0, 0.625, 0.0, 0.625, 0.25, 0.375, 0.25, 0.375, 0.25, 0.625, 0.25, 0.625, 0.5, 0.375, 0.5, 0.375, 0.5, 0.625, 0.5, 0.625, 0.75, 0.375, 0.75, 0.375, 0.75, 0.625, 0.75, 0.625, 1.0, 0.375, 1.0, 0.125, 0.5, 0.375, 0.5, 0.375, 0.75, 0.125, 0.75, 0.625, 0.5, 0.875, 0.5, 0.875, 0.75, 0.625, 0.75])
me_cube_069.use_remesh_fix_poles = True
me_cube_069.use_remesh_preserve_attributes = False
me_cube_069.use_mirror_vertex_groups = False
me_cube_069.update()
me_cube_070 = bpy.data.meshes.new('Cube.070')
me_cube_070.from_pydata([(-1.0, -1.0, -1.0), (-1.0, -1.0, 1.0), (-1.0, 1.0, -1.0), (-1.0, 1.0, 1.0), (1.0, -1.0, -1.0), (1.0, -1.0, 1.0), (1.0, 1.0, -1.0), (1.0, 1.0, 1.0)], [], [(0, 1, 3, 2), (2, 3, 7, 6), (6, 7, 5, 4), (4, 5, 1, 0), (2, 6, 4, 0), (7, 3, 1, 5)])
_uv = me_cube_070.uv_layers.new(name='UVMap')
_uv.uv.foreach_set('vector', [0.375, 0.0, 0.625, 0.0, 0.625, 0.25, 0.375, 0.25, 0.375, 0.25, 0.625, 0.25, 0.625, 0.5, 0.375, 0.5, 0.375, 0.5, 0.625, 0.5, 0.625, 0.75, 0.375, 0.75, 0.375, 0.75, 0.625, 0.75, 0.625, 1.0, 0.375, 1.0, 0.125, 0.5, 0.375, 0.5, 0.375, 0.75, 0.125, 0.75, 0.625, 0.5, 0.875, 0.5, 0.875, 0.75, 0.625, 0.75])
me_cube_070.use_remesh_fix_poles = True
me_cube_070.use_remesh_preserve_attributes = False
me_cube_070.use_mirror_vertex_groups = False
me_cube_070.update()
me_cube_071 = bpy.data.meshes.new('Cube.071')
me_cube_071.from_pydata([(-1.0, -1.0, -1.0), (-1.0, -1.0, 1.0), (-1.0, 1.0, -1.0), (-1.0, 1.0, 1.0), (1.0, -1.0, -1.0), (1.0, -1.0, 1.0), (1.0, 1.0, -1.0), (1.0, 1.0, 1.0)], [], [(0, 1, 3, 2), (2, 3, 7, 6), (6, 7, 5, 4), (4, 5, 1, 0), (2, 6, 4, 0), (7, 3, 1, 5)])
_uv = me_cube_071.uv_layers.new(name='UVMap')
_uv.uv.foreach_set('vector', [0.375, 0.0, 0.625, 0.0, 0.625, 0.25, 0.375, 0.25, 0.375, 0.25, 0.625, 0.25, 0.625, 0.5, 0.375, 0.5, 0.375, 0.5, 0.625, 0.5, 0.625, 0.75, 0.375, 0.75, 0.375, 0.75, 0.625, 0.75, 0.625, 1.0, 0.375, 1.0, 0.125, 0.5, 0.375, 0.5, 0.375, 0.75, 0.125, 0.75, 0.625, 0.5, 0.875, 0.5, 0.875, 0.75, 0.625, 0.75])
me_cube_071.use_remesh_fix_poles = True
me_cube_071.use_remesh_preserve_attributes = False
me_cube_071.use_mirror_vertex_groups = False
me_cube_071.update()
me_cube_073 = bpy.data.meshes.new('Cube.073')
me_cube_073.from_pydata([(-1.0, -1.0, -1.0), (-1.0, -1.0, 1.0), (-1.0, 1.0, -1.0), (-1.0, 1.0, 1.0), (1.0, -1.0, -1.0), (1.0, -1.0, 1.0), (1.0, 1.0, -1.0), (1.0, 1.0, 1.0)], [], [(0, 1, 3, 2), (2, 3, 7, 6), (6, 7, 5, 4), (4, 5, 1, 0), (2, 6, 4, 0), (7, 3, 1, 5)])
_uv = me_cube_073.uv_layers.new(name='UVMap')
_uv.uv.foreach_set('vector', [0.375, 0.0, 0.625, 0.0, 0.625, 0.25, 0.375, 0.25, 0.375, 0.25, 0.625, 0.25, 0.625, 0.5, 0.375, 0.5, 0.375, 0.5, 0.625, 0.5, 0.625, 0.75, 0.375, 0.75, 0.375, 0.75, 0.625, 0.75, 0.625, 1.0, 0.375, 1.0, 0.125, 0.5, 0.375, 0.5, 0.375, 0.75, 0.125, 0.75, 0.625, 0.5, 0.875, 0.5, 0.875, 0.75, 0.625, 0.75])
me_cube_073.use_remesh_fix_poles = True
me_cube_073.use_remesh_preserve_attributes = False
me_cube_073.use_mirror_vertex_groups = False
me_cube_073.update()
me_cube_074 = bpy.data.meshes.new('Cube.074')
me_cube_074.from_pydata([(-1.0, -1.0, -1.0), (-1.0, -1.0, 1.0), (-1.0, 1.0, -1.0), (-1.0, 1.0, 1.0), (1.0, -1.0, -1.0), (1.0, -1.0, 1.0), (1.0, 1.0, -1.0), (1.0, 1.0, 1.0)], [], [(0, 1, 3, 2), (2, 3, 7, 6), (6, 7, 5, 4), (4, 5, 1, 0), (2, 6, 4, 0), (7, 3, 1, 5)])
_uv = me_cube_074.uv_layers.new(name='UVMap')
_uv.uv.foreach_set('vector', [0.375, 0.0, 0.625, 0.0, 0.625, 0.25, 0.375, 0.25, 0.375, 0.25, 0.625, 0.25, 0.625, 0.5, 0.375, 0.5, 0.375, 0.5, 0.625, 0.5, 0.625, 0.75, 0.375, 0.75, 0.375, 0.75, 0.625, 0.75, 0.625, 1.0, 0.375, 1.0, 0.125, 0.5, 0.375, 0.5, 0.375, 0.75, 0.125, 0.75, 0.625, 0.5, 0.875, 0.5, 0.875, 0.75, 0.625, 0.75])
me_cube_074.use_remesh_fix_poles = True
me_cube_074.use_remesh_preserve_attributes = False
me_cube_074.use_mirror_vertex_groups = False
me_cube_074.update()
me_cube_075 = bpy.data.meshes.new('Cube.075')
me_cube_075.from_pydata([(-1.0, -1.0, -1.0), (-1.0, -1.0, 1.0), (-1.0, 1.0, -1.0), (-1.0, 1.0, 1.0), (1.0, -1.0, -1.0), (1.0, -1.0, 1.0), (1.0, 1.0, -1.0), (1.0, 1.0, 1.0)], [], [(0, 1, 3, 2), (2, 3, 7, 6), (6, 7, 5, 4), (4, 5, 1, 0), (2, 6, 4, 0), (7, 3, 1, 5)])
_uv = me_cube_075.uv_layers.new(name='UVMap')
_uv.uv.foreach_set('vector', [0.375, 0.0, 0.625, 0.0, 0.625, 0.25, 0.375, 0.25, 0.375, 0.25, 0.625, 0.25, 0.625, 0.5, 0.375, 0.5, 0.375, 0.5, 0.625, 0.5, 0.625, 0.75, 0.375, 0.75, 0.375, 0.75, 0.625, 0.75, 0.625, 1.0, 0.375, 1.0, 0.125, 0.5, 0.375, 0.5, 0.375, 0.75, 0.125, 0.75, 0.625, 0.5, 0.875, 0.5, 0.875, 0.75, 0.625, 0.75])
me_cube_075.use_remesh_fix_poles = True
me_cube_075.use_remesh_preserve_attributes = False
me_cube_075.use_mirror_vertex_groups = False
me_cube_075.update()
me_cube_080 = bpy.data.meshes.new('Cube.080')
me_cube_080.from_pydata([(-1.0, -1.0, -1.0), (-1.0, -1.0, 1.0), (-1.0, 1.0, -1.0), (-1.0, 1.0, 1.0), (1.0, -1.0, -1.0), (1.0, -1.0, 1.0), (1.0, 1.0, -1.0), (1.0, 1.0, 1.0)], [], [(0, 1, 3, 2), (2, 3, 7, 6), (6, 7, 5, 4), (4, 5, 1, 0), (2, 6, 4, 0), (7, 3, 1, 5)])
_uv = me_cube_080.uv_layers.new(name='UVMap')
_uv.uv.foreach_set('vector', [0.375, 0.0, 0.625, 0.0, 0.625, 0.25, 0.375, 0.25, 0.375, 0.25, 0.625, 0.25, 0.625, 0.5, 0.375, 0.5, 0.375, 0.5, 0.625, 0.5, 0.625, 0.75, 0.375, 0.75, 0.375, 0.75, 0.625, 0.75, 0.625, 1.0, 0.375, 1.0, 0.125, 0.5, 0.375, 0.5, 0.375, 0.75, 0.125, 0.75, 0.625, 0.5, 0.875, 0.5, 0.875, 0.75, 0.625, 0.75])
me_cube_080.use_remesh_fix_poles = True
me_cube_080.use_remesh_preserve_attributes = False
me_cube_080.use_mirror_vertex_groups = False
me_cube_080.update()
me_cube_082 = bpy.data.meshes.new('Cube.082')
me_cube_082.from_pydata([(-1.0, -1.0, -1.0), (-1.0, -1.0, 1.0), (-1.0, 1.0, -1.0), (-1.0, 1.0, 1.0), (1.0, -1.0, -1.0), (1.0, -1.0, 1.0), (1.0, 1.0, -1.0), (1.0, 1.0, 1.0)], [], [(0, 1, 3, 2), (2, 3, 7, 6), (6, 7, 5, 4), (4, 5, 1, 0), (2, 6, 4, 0), (7, 3, 1, 5)])
_uv = me_cube_082.uv_layers.new(name='UVMap')
_uv.uv.foreach_set('vector', [0.375, 0.0, 0.625, 0.0, 0.625, 0.25, 0.375, 0.25, 0.375, 0.25, 0.625, 0.25, 0.625, 0.5, 0.375, 0.5, 0.375, 0.5, 0.625, 0.5, 0.625, 0.75, 0.375, 0.75, 0.375, 0.75, 0.625, 0.75, 0.625, 1.0, 0.375, 1.0, 0.125, 0.5, 0.375, 0.5, 0.375, 0.75, 0.125, 0.75, 0.625, 0.5, 0.875, 0.5, 0.875, 0.75, 0.625, 0.75])
me_cube_082.use_remesh_fix_poles = True
me_cube_082.use_remesh_preserve_attributes = False
me_cube_082.use_mirror_vertex_groups = False
me_cube_082.update()
me_cube_083 = bpy.data.meshes.new('Cube.083')
me_cube_083.from_pydata([(-1.0, -1.0, -1.0), (-1.0, -1.0, 1.0), (-1.0, 1.0, -1.0), (-1.0, 1.0, 1.0), (1.0, -1.0, -1.0), (1.0, -1.0, 1.0), (1.0, 1.0, -1.0), (1.0, 1.0, 1.0)], [], [(0, 1, 3, 2), (2, 3, 7, 6), (6, 7, 5, 4), (4, 5, 1, 0), (2, 6, 4, 0), (7, 3, 1, 5)])
_uv = me_cube_083.uv_layers.new(name='UVMap')
_uv.uv.foreach_set('vector', [0.375, 0.0, 0.625, 0.0, 0.625, 0.25, 0.375, 0.25, 0.375, 0.25, 0.625, 0.25, 0.625, 0.5, 0.375, 0.5, 0.375, 0.5, 0.625, 0.5, 0.625, 0.75, 0.375, 0.75, 0.375, 0.75, 0.625, 0.75, 0.625, 1.0, 0.375, 1.0, 0.125, 0.5, 0.375, 0.5, 0.375, 0.75, 0.125, 0.75, 0.625, 0.5, 0.875, 0.5, 0.875, 0.75, 0.625, 0.75])
me_cube_083.use_remesh_fix_poles = True
me_cube_083.use_remesh_preserve_attributes = False
me_cube_083.use_mirror_vertex_groups = False
me_cube_083.update()
me_cube_084 = bpy.data.meshes.new('Cube.084')
me_cube_084.from_pydata([(-1.0, -1.0, -1.0), (-1.0, -1.0, 1.0), (-1.0, 1.0, -1.0), (-1.0, 1.0, 1.0), (1.0, -1.0, -1.0), (1.0, -1.0, 1.0), (1.0, 1.0, -1.0), (1.0, 1.0, 1.0)], [], [(0, 1, 3, 2), (2, 3, 7, 6), (6, 7, 5, 4), (4, 5, 1, 0), (2, 6, 4, 0), (7, 3, 1, 5)])
_uv = me_cube_084.uv_layers.new(name='UVMap')
_uv.uv.foreach_set('vector', [0.375, 0.0, 0.625, 0.0, 0.625, 0.25, 0.375, 0.25, 0.375, 0.25, 0.625, 0.25, 0.625, 0.5, 0.375, 0.5, 0.375, 0.5, 0.625, 0.5, 0.625, 0.75, 0.375, 0.75, 0.375, 0.75, 0.625, 0.75, 0.625, 1.0, 0.375, 1.0, 0.125, 0.5, 0.375, 0.5, 0.375, 0.75, 0.125, 0.75, 0.625, 0.5, 0.875, 0.5, 0.875, 0.75, 0.625, 0.75])
me_cube_084.use_remesh_fix_poles = True
me_cube_084.use_remesh_preserve_attributes = False
me_cube_084.use_mirror_vertex_groups = False
me_cube_084.update()
me_cube_085 = bpy.data.meshes.new('Cube.085')
me_cube_085.from_pydata([(-1.0, -1.0, -1.0), (-1.0, -1.0, 1.0), (-1.0, 1.0, -1.0), (-1.0, 1.0, 1.0), (1.0, -1.0, -1.0), (1.0, -1.0, 1.0), (1.0, 1.0, -1.0), (1.0, 1.0, 1.0)], [], [(0, 1, 3, 2), (2, 3, 7, 6), (6, 7, 5, 4), (4, 5, 1, 0), (2, 6, 4, 0), (7, 3, 1, 5)])
_uv = me_cube_085.uv_layers.new(name='UVMap')
_uv.uv.foreach_set('vector', [0.375, 0.0, 0.625, 0.0, 0.625, 0.25, 0.375, 0.25, 0.375, 0.25, 0.625, 0.25, 0.625, 0.5, 0.375, 0.5, 0.375, 0.5, 0.625, 0.5, 0.625, 0.75, 0.375, 0.75, 0.375, 0.75, 0.625, 0.75, 0.625, 1.0, 0.375, 1.0, 0.125, 0.5, 0.375, 0.5, 0.375, 0.75, 0.125, 0.75, 0.625, 0.5, 0.875, 0.5, 0.875, 0.75, 0.625, 0.75])
me_cube_085.use_remesh_fix_poles = True
me_cube_085.use_remesh_preserve_attributes = False
me_cube_085.use_mirror_vertex_groups = False
me_cube_085.update()
me_cube_086 = bpy.data.meshes.new('Cube.086')
me_cube_086.from_pydata([(-1.0, -1.0, -1.0), (-1.0, -1.0, 1.0), (-1.0, 1.0, -1.0), (-1.0, 1.0, 1.0), (1.0, -1.0, -1.0), (1.0, -1.0, 1.0), (1.0, 1.0, -1.0), (1.0, 1.0, 1.0)], [], [(0, 1, 3, 2), (2, 3, 7, 6), (6, 7, 5, 4), (4, 5, 1, 0), (2, 6, 4, 0), (7, 3, 1, 5)])
_uv = me_cube_086.uv_layers.new(name='UVMap')
_uv.uv.foreach_set('vector', [0.375, 0.0, 0.625, 0.0, 0.625, 0.25, 0.375, 0.25, 0.375, 0.25, 0.625, 0.25, 0.625, 0.5, 0.375, 0.5, 0.375, 0.5, 0.625, 0.5, 0.625, 0.75, 0.375, 0.75, 0.375, 0.75, 0.625, 0.75, 0.625, 1.0, 0.375, 1.0, 0.125, 0.5, 0.375, 0.5, 0.375, 0.75, 0.125, 0.75, 0.625, 0.5, 0.875, 0.5, 0.875, 0.75, 0.625, 0.75])
me_cube_086.use_remesh_fix_poles = True
me_cube_086.use_remesh_preserve_attributes = False
me_cube_086.use_mirror_vertex_groups = False
me_cube_086.update()
me_cube_057 = bpy.data.meshes.new('Cube.057')
me_cube_057.from_pydata([(-1.0, -1.0, -1.0), (-1.0, -1.0, 1.0), (-1.0, 1.0, -1.0), (-1.0, 1.0, 1.0), (1.0, -1.0, -1.0), (1.0, -1.0, 1.0), (1.0, 1.0, -1.0), (1.0, 1.0, 1.0)], [], [(0, 1, 3, 2), (2, 3, 7, 6), (6, 7, 5, 4), (4, 5, 1, 0), (2, 6, 4, 0), (7, 3, 1, 5)])
_uv = me_cube_057.uv_layers.new(name='UVMap')
_uv.uv.foreach_set('vector', [0.375, 0.0, 0.625, 0.0, 0.625, 0.25, 0.375, 0.25, 0.375, 0.25, 0.625, 0.25, 0.625, 0.5, 0.375, 0.5, 0.375, 0.5, 0.625, 0.5, 0.625, 0.75, 0.375, 0.75, 0.375, 0.75, 0.625, 0.75, 0.625, 1.0, 0.375, 1.0, 0.125, 0.5, 0.375, 0.5, 0.375, 0.75, 0.125, 0.75, 0.625, 0.5, 0.875, 0.5, 0.875, 0.75, 0.625, 0.75])
me_cube_057.use_remesh_fix_poles = True
me_cube_057.use_remesh_preserve_attributes = False
me_cube_057.use_mirror_vertex_groups = False
me_cube_057.update()
me_cube_058 = bpy.data.meshes.new('Cube.058')
me_cube_058.from_pydata([(-1.0, -1.0, -1.0), (-1.0, -1.0, 1.0), (-1.0, 1.0, -1.0), (-1.0, 1.0, 1.0), (1.0, -1.0, -1.0), (1.0, -1.0, 1.0), (1.0, 1.0, -1.0), (1.0, 1.0, 1.0)], [], [(0, 1, 3, 2), (2, 3, 7, 6), (6, 7, 5, 4), (4, 5, 1, 0), (2, 6, 4, 0), (7, 3, 1, 5)])
_uv = me_cube_058.uv_layers.new(name='UVMap')
_uv.uv.foreach_set('vector', [0.375, 0.0, 0.625, 0.0, 0.625, 0.25, 0.375, 0.25, 0.375, 0.25, 0.625, 0.25, 0.625, 0.5, 0.375, 0.5, 0.375, 0.5, 0.625, 0.5, 0.625, 0.75, 0.375, 0.75, 0.375, 0.75, 0.625, 0.75, 0.625, 1.0, 0.375, 1.0, 0.125, 0.5, 0.375, 0.5, 0.375, 0.75, 0.125, 0.75, 0.625, 0.5, 0.875, 0.5, 0.875, 0.75, 0.625, 0.75])
me_cube_058.use_remesh_fix_poles = True
me_cube_058.use_remesh_preserve_attributes = False
me_cube_058.use_mirror_vertex_groups = False
me_cube_058.update()

# ---- objects
ob_cube = bpy.data.objects.new('Cube', me_cube)
ob_light = bpy.data.objects.new('Light', light_light)
ob_camera = bpy.data.objects.new('Camera', cam_camera)
ob_cube_001 = bpy.data.objects.new('Cube.001', me_cube_001)
ob_cube_002 = bpy.data.objects.new('Cube.002', me_cube_002)
ob_key = bpy.data.objects.new('Key', me_cube_003)
ob_key_001 = bpy.data.objects.new('Key.001', me_cube_004)
ob_key_002 = bpy.data.objects.new('Key.002', me_cube_005)
ob_key_003 = bpy.data.objects.new('Key.003', me_cube_006)
ob_key_004 = bpy.data.objects.new('Key.004', me_cube_007)
ob_key_005 = bpy.data.objects.new('Key.005', me_cube_008)
ob_key_006 = bpy.data.objects.new('Key.006', me_cube_009)
ob_key_007 = bpy.data.objects.new('Key.007', me_cube_010)
ob_key_008 = bpy.data.objects.new('Key.008', me_cube_011)
ob_key_009 = bpy.data.objects.new('Key.009', me_cube_012)
ob_key_010 = bpy.data.objects.new('Key.010', me_cube_013)
ob_key_011 = bpy.data.objects.new('Key.011', me_cube_014)
ob_key_012 = bpy.data.objects.new('Key.012', me_cube_015)
ob_key_013 = bpy.data.objects.new('Key.013', me_cube_016)
ob_key_014 = bpy.data.objects.new('Key.014', me_cube_017)
ob_key_015 = bpy.data.objects.new('Key.015', me_cube_018)
ob_key_016 = bpy.data.objects.new('Key.016', me_cube_019)
ob_key_017 = bpy.data.objects.new('Key.017', me_cube_020)
ob_key_018 = bpy.data.objects.new('Key.018', me_cube_021)
ob_key_019 = bpy.data.objects.new('Key.019', me_cube_022)
ob_key_020 = bpy.data.objects.new('Key.020', me_cube_023)
ob_key_021 = bpy.data.objects.new('Key.021', me_cube_024)
ob_key_022 = bpy.data.objects.new('Key.022', me_cube_025)
ob_key_023 = bpy.data.objects.new('Key.023', me_cube_026)
ob_key_024 = bpy.data.objects.new('Key.024', me_cube_027)
ob_key_025 = bpy.data.objects.new('Key.025', me_cube_028)
ob_key_026 = bpy.data.objects.new('Key.026', me_cube_029)
ob_key_028 = bpy.data.objects.new('Key.028', me_cube_031)
ob_key_029 = bpy.data.objects.new('Key.029', me_cube_032)
ob_key_030 = bpy.data.objects.new('Key.030', me_cube_033)
ob_key_031 = bpy.data.objects.new('Key.031', me_cube_034)
ob_key_032 = bpy.data.objects.new('Key.032', me_cube_035)
ob_key_033 = bpy.data.objects.new('Key.033', me_cube_036)
ob_key_034 = bpy.data.objects.new('Key.034', me_cube_037)
ob_key_035 = bpy.data.objects.new('Key.035', me_cube_038)
ob_key_036 = bpy.data.objects.new('Key.036', me_cube_039)
ob_key_037 = bpy.data.objects.new('Key.037', me_cube_040)
ob_key_038 = bpy.data.objects.new('Key.038', me_cube_041)
ob_key_039 = bpy.data.objects.new('Key.039', me_cube_042)
ob_key_042 = bpy.data.objects.new('Key.042', me_cube_045)
ob_key_043 = bpy.data.objects.new('Key.043', me_cube_046)
ob_key_044 = bpy.data.objects.new('Key.044', me_cube_047)
ob_key_045 = bpy.data.objects.new('Key.045', me_cube_048)
ob_key_046 = bpy.data.objects.new('Key.046', me_cube_049)
ob_key_047 = bpy.data.objects.new('Key.047', me_cube_050)
ob_key_048 = bpy.data.objects.new('Key.048', me_cube_051)
ob_key_049 = bpy.data.objects.new('Key.049', me_cube_052)
ob_key_050 = bpy.data.objects.new('Key.050', me_cube_053)
ob_key_051 = bpy.data.objects.new('Key.051', me_cube_054)
ob_key_052 = bpy.data.objects.new('Key.052', me_cube_055)
ob_key_053 = bpy.data.objects.new('Key.053', me_cube_056)
ob_key_057 = bpy.data.objects.new('Key.057', me_cube_060)
ob_key_058 = bpy.data.objects.new('Key.058', me_cube_061)
ob_key_059 = bpy.data.objects.new('Key.059', me_cube_062)
ob_key_060 = bpy.data.objects.new('Key.060', me_cube_063)
ob_key_061 = bpy.data.objects.new('Key.061', me_cube_064)
ob_key_062 = bpy.data.objects.new('Key.062', me_cube_065)
ob_key_063 = bpy.data.objects.new('Key.063', me_cube_066)
ob_key_064 = bpy.data.objects.new('Key.064', me_cube_067)
ob_key_065 = bpy.data.objects.new('Key.065', me_cube_068)
ob_key_066 = bpy.data.objects.new('Key.066', me_cube_069)
ob_key_067 = bpy.data.objects.new('Key.067', me_cube_070)
ob_key_068 = bpy.data.objects.new('Key.068', me_cube_071)
ob_key_070 = bpy.data.objects.new('Key.070', me_cube_073)
ob_key_071 = bpy.data.objects.new('Key.071', me_cube_074)
ob_key_072 = bpy.data.objects.new('Key.072', me_cube_075)
ob_key_077 = bpy.data.objects.new('Key.077', me_cube_080)
ob_key_079 = bpy.data.objects.new('Key.079', me_cube_082)
ob_key_080 = bpy.data.objects.new('Key.080', me_cube_083)
ob_key_081 = bpy.data.objects.new('Key.081', me_cube_084)
ob_key_082 = bpy.data.objects.new('Key.082', me_cube_085)
ob_key_083 = bpy.data.objects.new('Key.083', me_cube_086)
ob_key_040 = bpy.data.objects.new('Key.040', me_cube_057)
ob_key_027 = bpy.data.objects.new('Key.027', me_cube_058)

# ---- transforms, parenting, visibility, modifiers, constraints
ob_cube.location = (0.0, 0.06401, 0.0)
ob_cube.scale = (1.474, 1.0, -0.04473)
ob_cube.lock_rotations_4d = False
ob_cube.lock_scale = (False, True, False)
ob_cube.empty_display_type = 'ARROWS'
ob_cube.lineart.crease_threshold = 0.0
ob_light.location = (4.076, 1.005, 5.904)
ob_light.rotation_euler = (0.6503, 0.05522, 1.866)
ob_light.lock_rotations_4d = False
ob_light.empty_display_type = 'ARROWS'
ob_light.color = (0.0, 0.0, 0.0, 0.0)
ob_light.lineart.crease_threshold = 0.0
ob_camera.location = (7.359, -6.926, 4.958)
ob_camera.rotation_euler = (1.109, 0.0, 0.8149)
ob_camera.lock_rotations_4d = False
ob_camera.empty_display_type = 'ARROWS'
ob_camera.color = (0.0, 0.0, 0.0, 0.0)
ob_camera.display_type = 'WIRE'
ob_camera.lineart.crease_threshold = 0.0
ob_cube_001.location = (0.001851, 1.446, 0.8722)
ob_cube_001.rotation_euler = (1.091, -0.0, 0.0)
ob_cube_001.scale = (1.475, 1.0, -0.04473)
ob_cube_001.lock_rotations_4d = False
ob_cube_001.lock_scale = (False, True, False)
ob_cube_001.empty_display_type = 'ARROWS'
ob_cube_001.lineart.crease_threshold = 0.0
ob_cube_002.location = (0.0105, 1.386, 0.8722)
ob_cube_002.rotation_euler = (1.091, -0.0, 0.0)
ob_cube_002.scale = (1.348, 0.8147, -0.01222)
ob_cube_002.lock_rotations_4d = False
ob_cube_002.empty_display_type = 'ARROWS'
ob_cube_002.lineart.crease_threshold = 0.0
ob_key.location = (-1.233, 0.78, 0.04)
ob_key.scale = (0.08466, 0.04463, 0.01949)
ob_key.lineart.crease_threshold = 0.0
ob_key_001.location = (-1.041, 0.78, 0.04)
ob_key_001.scale = (0.08466, 0.04463, 0.01949)
ob_key_001.lineart.crease_threshold = 0.0
ob_key_002.location = (-0.8478, 0.78, 0.04)
ob_key_002.scale = (0.08466, 0.04463, 0.01949)
ob_key_002.lineart.crease_threshold = 0.0
ob_key_003.location = (-0.6556, 0.78, 0.04)
ob_key_003.scale = (0.08466, 0.04463, 0.01949)
ob_key_003.lineart.crease_threshold = 0.0
ob_key_004.location = (-0.4674, 0.78, 0.04)
ob_key_004.scale = (0.08466, 0.04463, 0.01949)
ob_key_004.lineart.crease_threshold = 0.0
ob_key_005.location = (-0.2752, 0.78, 0.04)
ob_key_005.scale = (0.08466, 0.04463, 0.01949)
ob_key_005.lineart.crease_threshold = 0.0
ob_key_006.location = (-0.07792, 0.78, 0.04)
ob_key_006.scale = (0.08466, 0.04463, 0.01949)
ob_key_006.lineart.crease_threshold = 0.0
ob_key_007.location = (0.1142, 0.78, 0.04)
ob_key_007.scale = (0.08466, 0.04463, 0.01949)
ob_key_007.lineart.crease_threshold = 0.0
ob_key_008.location = (0.3074, 0.78, 0.04)
ob_key_008.scale = (0.08466, 0.04463, 0.01949)
ob_key_008.lineart.crease_threshold = 0.0
ob_key_009.location = (0.4995, 0.78, 0.04)
ob_key_009.scale = (0.08466, 0.04463, 0.01949)
ob_key_009.lineart.crease_threshold = 0.0
ob_key_010.location = (0.6878, 0.78, 0.04)
ob_key_010.scale = (0.08466, 0.04463, 0.01949)
ob_key_010.lineart.crease_threshold = 0.0
ob_key_011.location = (0.8799, 0.78, 0.04)
ob_key_011.scale = (0.08466, 0.04463, 0.01949)
ob_key_011.lineart.crease_threshold = 0.0
ob_key_012.location = (1.071, 0.78, 0.04)
ob_key_012.scale = (0.08466, 0.04463, 0.01949)
ob_key_012.lineart.crease_threshold = 0.0
ob_key_013.location = (1.278, 0.78, 0.04)
ob_key_013.scale = (0.08466, 0.04463, 0.01949)
ob_key_013.lineart.crease_threshold = 0.0
ob_key_014.location = (-1.231, 0.5611, 0.04013)
ob_key_014.scale = (0.08466, 0.07956, 0.01949)
ob_key_014.lineart.crease_threshold = 0.0
ob_key_015.location = (-1.039, 0.5611, 0.04013)
ob_key_015.scale = (0.08466, 0.07956, 0.01949)
ob_key_015.lineart.crease_threshold = 0.0
ob_key_016.location = (-0.8462, 0.5611, 0.04013)
ob_key_016.scale = (0.08466, 0.07956, 0.01949)
ob_key_016.lineart.crease_threshold = 0.0
ob_key_017.location = (-0.6541, 0.5611, 0.04013)
ob_key_017.scale = (0.08466, 0.07956, 0.01949)
ob_key_017.lineart.crease_threshold = 0.0
ob_key_018.location = (-0.4658, 0.5611, 0.04013)
ob_key_018.scale = (0.08466, 0.07956, 0.01949)
ob_key_018.lineart.crease_threshold = 0.0
ob_key_019.location = (-0.2737, 0.5611, 0.04013)
ob_key_019.scale = (0.08466, 0.07956, 0.01949)
ob_key_019.lineart.crease_threshold = 0.0
ob_key_020.location = (-0.07635, 0.5611, 0.04013)
ob_key_020.scale = (0.08466, 0.07956, 0.01949)
ob_key_020.lineart.crease_threshold = 0.0
ob_key_021.location = (0.1158, 0.5611, 0.04013)
ob_key_021.scale = (0.08466, 0.07956, 0.01949)
ob_key_021.lineart.crease_threshold = 0.0
ob_key_022.location = (0.3089, 0.5611, 0.04013)
ob_key_022.scale = (0.08466, 0.07956, 0.01949)
ob_key_022.lineart.crease_threshold = 0.0
ob_key_023.location = (0.5011, 0.5611, 0.04013)
ob_key_023.scale = (0.08466, 0.07956, 0.01949)
ob_key_023.lineart.crease_threshold = 0.0
ob_key_024.location = (0.6893, 0.5611, 0.04013)
ob_key_024.scale = (0.08466, 0.07956, 0.01949)
ob_key_024.lineart.crease_threshold = 0.0
ob_key_025.location = (0.8815, 0.5611, 0.04013)
ob_key_025.scale = (0.08466, 0.07956, 0.01949)
ob_key_025.lineart.crease_threshold = 0.0
ob_key_026.location = (-0.07785, -0.2041, 0.04)
ob_key_026.scale = (0.4714, 0.07956, 0.01949)
ob_key_026.lock_location = (False, False, True)
ob_key_026.lineart.crease_threshold = 0.0
ob_key_028.location = (-1.219, 0.3741, 0.04)
ob_key_028.scale = (0.09991, 0.07956, 0.01949)
ob_key_028.lineart.crease_threshold = 0.0
ob_key_029.location = (-1.015, 0.3741, 0.04)
ob_key_029.scale = (0.08466, 0.07956, 0.01949)
ob_key_029.lineart.crease_threshold = 0.0
ob_key_030.location = (-0.8213, 0.3741, 0.04403)
ob_key_030.scale = (0.08466, 0.07956, 0.01949)
ob_key_030.lineart.crease_threshold = 0.0
ob_key_031.location = (-0.6291, 0.3741, 0.04403)
ob_key_031.scale = (0.08466, 0.07956, 0.01949)
ob_key_031.lineart.crease_threshold = 0.0
ob_key_032.location = (-0.4409, 0.3741, 0.04403)
ob_key_032.scale = (0.08466, 0.07956, 0.01949)
ob_key_032.lineart.crease_threshold = 0.0
ob_key_033.location = (-0.2488, 0.3741, 0.04403)
ob_key_033.scale = (0.08466, 0.07956, 0.01949)
ob_key_033.lineart.crease_threshold = 0.0
ob_key_034.location = (-0.05144, 0.3741, 0.04403)
ob_key_034.scale = (0.08466, 0.07956, 0.01949)
ob_key_034.lineart.crease_threshold = 0.0
ob_key_035.location = (0.1406, 0.3741, 0.04403)
ob_key_035.scale = (0.08466, 0.07956, 0.01949)
ob_key_035.lineart.crease_threshold = 0.0
ob_key_036.location = (0.3338, 0.3741, 0.04403)
ob_key_036.scale = (0.08466, 0.07956, 0.01949)
ob_key_036.lineart.crease_threshold = 0.0
ob_key_037.location = (0.5259, 0.3741, 0.04403)
ob_key_037.scale = (0.08466, 0.07956, 0.01949)
ob_key_037.lineart.crease_threshold = 0.0
ob_key_038.location = (0.7142, 0.3741, 0.04403)
ob_key_038.scale = (0.08466, 0.07956, 0.01949)
ob_key_038.lineart.crease_threshold = 0.0
ob_key_039.location = (0.9063, 0.3741, 0.04403)
ob_key_039.scale = (0.08466, 0.07956, 0.01949)
ob_key_039.lineart.crease_threshold = 0.0
ob_key_042.location = (-1.232, 0.1849, 0.04)
ob_key_042.scale = (0.08466, 0.07956, 0.01949)
ob_key_042.lineart.crease_threshold = 0.0
ob_key_043.location = (-1.005, 0.1849, 0.04)
ob_key_043.scale = (0.08466, 0.07956, 0.01949)
ob_key_043.lineart.crease_threshold = 0.0
ob_key_044.location = (-0.8119, 0.1849, 0.04403)
ob_key_044.scale = (0.08466, 0.07956, 0.01949)
ob_key_044.lineart.crease_threshold = 0.0
ob_key_045.location = (-0.6197, 0.1849, 0.04403)
ob_key_045.scale = (0.08466, 0.07956, 0.01949)
ob_key_045.lineart.crease_threshold = 0.0
ob_key_046.location = (-0.4315, 0.1849, 0.04403)
ob_key_046.scale = (0.08466, 0.07956, 0.01949)
ob_key_046.lineart.crease_threshold = 0.0
ob_key_047.location = (-0.2394, 0.1849, 0.04403)
ob_key_047.scale = (0.08466, 0.07956, 0.01949)
ob_key_047.lineart.crease_threshold = 0.0
ob_key_048.location = (-0.04204, 0.1849, 0.04403)
ob_key_048.scale = (0.08466, 0.07956, 0.01949)
ob_key_048.lineart.crease_threshold = 0.0
ob_key_049.location = (0.15, 0.1849, 0.04403)
ob_key_049.scale = (0.08466, 0.07956, 0.01949)
ob_key_049.lineart.crease_threshold = 0.0
ob_key_050.location = (0.3432, 0.1849, 0.04403)
ob_key_050.scale = (0.08466, 0.07956, 0.01949)
ob_key_050.lineart.crease_threshold = 0.0
ob_key_051.location = (0.5353, 0.1849, 0.04403)
ob_key_051.scale = (0.08466, 0.07956, 0.01949)
ob_key_051.lineart.crease_threshold = 0.0
ob_key_052.location = (0.7236, 0.1849, 0.04403)
ob_key_052.scale = (0.08466, 0.07956, 0.01949)
ob_key_052.lineart.crease_threshold = 0.0
ob_key_053.location = (0.9157, 0.1849, 0.04403)
ob_key_053.scale = (0.08466, 0.07956, 0.01949)
ob_key_053.lineart.crease_threshold = 0.0
ob_key_057.location = (-1.137, -0.004204, 0.04)
ob_key_057.scale = (0.1754, 0.07956, 0.01949)
ob_key_057.lineart.crease_threshold = 0.0
ob_key_058.location = (-0.8425, -0.004204, 0.04403)
ob_key_058.scale = (0.08466, 0.07956, 0.01949)
ob_key_058.lineart.crease_threshold = 0.0
ob_key_059.location = (-0.6503, -0.004204, 0.04403)
ob_key_059.scale = (0.08466, 0.07956, 0.01949)
ob_key_059.lineart.crease_threshold = 0.0
ob_key_060.location = (-0.4621, -0.004204, 0.04403)
ob_key_060.scale = (0.08466, 0.07956, 0.01949)
ob_key_060.lineart.crease_threshold = 0.0
ob_key_061.location = (-0.27, -0.004204, 0.04403)
ob_key_061.scale = (0.08466, 0.07956, 0.01949)
ob_key_061.lineart.crease_threshold = 0.0
ob_key_062.location = (-0.07259, -0.004204, 0.04403)
ob_key_062.scale = (0.08466, 0.07956, 0.01949)
ob_key_062.lineart.crease_threshold = 0.0
ob_key_063.location = (0.1194, -0.004204, 0.04403)
ob_key_063.scale = (0.08466, 0.07956, 0.01949)
ob_key_063.lineart.crease_threshold = 0.0
ob_key_064.location = (0.3126, -0.004204, 0.04403)
ob_key_064.scale = (0.08466, 0.07956, 0.01949)
ob_key_064.lineart.crease_threshold = 0.0
ob_key_065.location = (0.5047, -0.004204, 0.04403)
ob_key_065.scale = (0.08466, 0.07956, 0.01949)
ob_key_065.lineart.crease_threshold = 0.0
ob_key_066.location = (0.693, -0.004204, 0.04403)
ob_key_066.scale = (0.08466, 0.07956, 0.01949)
ob_key_066.lineart.crease_threshold = 0.0
ob_key_067.location = (1.081, -0.03253, 0.04403)
ob_key_067.scale = (0.08466, 0.07956, 0.01949)
ob_key_067.lineart.crease_threshold = 0.0
ob_key_068.location = (1.181, 0.185, 0.04)
ob_key_068.scale = (0.1609, 0.07508, 0.01949)
ob_key_068.lock_location = (False, False, True)
ob_key_068.lineart.crease_threshold = 0.0
ob_key_070.location = (-1.228, -0.2045, 0.04)
ob_key_070.scale = (0.08466, 0.07956, 0.01949)
ob_key_070.lineart.crease_threshold = 0.0
ob_key_071.location = (-1.036, -0.2045, 0.04)
ob_key_071.scale = (0.08466, 0.07956, 0.01949)
ob_key_071.lineart.crease_threshold = 0.0
ob_key_072.location = (-0.8425, -0.2045, 0.04403)
ob_key_072.scale = (0.08466, 0.07956, 0.01949)
ob_key_072.lineart.crease_threshold = 0.0
ob_key_077.location = (-0.6527, -0.2045, 0.04403)
ob_key_077.scale = (0.08466, 0.07956, 0.01949)
ob_key_077.lineart.crease_threshold = 0.0
ob_key_079.location = (0.5047, -0.2045, 0.04403)
ob_key_079.scale = (0.08466, 0.07956, 0.01949)
ob_key_079.lineart.crease_threshold = 0.0
ob_key_080.location = (0.693, -0.2045, 0.04403)
ob_key_080.scale = (0.08466, 0.07956, 0.01949)
ob_key_080.lineart.crease_threshold = 0.0
ob_key_081.location = (0.8851, -0.2045, 0.04403)
ob_key_081.scale = (0.08466, 0.07956, 0.01949)
ob_key_081.lineart.crease_threshold = 0.0
ob_key_082.location = (1.077, -0.2045, 0.04)
ob_key_082.scale = (0.08466, 0.07956, 0.01949)
ob_key_082.lock_location = (False, False, True)
ob_key_082.lineart.crease_threshold = 0.0
ob_key_083.location = (1.261, -0.2045, 0.04)
ob_key_083.scale = (0.08466, 0.07956, 0.01949)
ob_key_083.lineart.crease_threshold = 0.0
ob_key_040.location = (1.177, 0.373, 0.04)
ob_key_040.scale = (0.1572, 0.07333, 0.01949)
ob_key_040.lineart.crease_threshold = 0.0
ob_key_027.location = (1.175, 0.5758, 0.04013)
ob_key_027.scale = (0.1607, 0.07103, 0.01949)
ob_key_027.lineart.crease_threshold = 0.0

# ---- collection membership
col_collection.objects.link(ob_cube)
col_collection.objects.link(ob_light)
col_collection.objects.link(ob_camera)
col_collection.objects.link(ob_cube_001)
col_collection.objects.link(ob_cube_002)
col_collection.objects.link(ob_key)
col_collection.objects.link(ob_key_001)
col_collection.objects.link(ob_key_002)
col_collection.objects.link(ob_key_003)
col_collection.objects.link(ob_key_004)
col_collection.objects.link(ob_key_005)
col_collection.objects.link(ob_key_006)
col_collection.objects.link(ob_key_007)
col_collection.objects.link(ob_key_008)
col_collection.objects.link(ob_key_009)
col_collection.objects.link(ob_key_010)
col_collection.objects.link(ob_key_011)
col_collection.objects.link(ob_key_012)
col_collection.objects.link(ob_key_013)
col_collection.objects.link(ob_key_014)
col_collection.objects.link(ob_key_015)
col_collection.objects.link(ob_key_016)
col_collection.objects.link(ob_key_017)
col_collection.objects.link(ob_key_018)
col_collection.objects.link(ob_key_019)
col_collection.objects.link(ob_key_020)
col_collection.objects.link(ob_key_021)
col_collection.objects.link(ob_key_022)
col_collection.objects.link(ob_key_023)
col_collection.objects.link(ob_key_024)
col_collection.objects.link(ob_key_025)
col_collection.objects.link(ob_key_026)
col_collection.objects.link(ob_key_028)
col_collection.objects.link(ob_key_029)
col_collection.objects.link(ob_key_030)
col_collection.objects.link(ob_key_031)
col_collection.objects.link(ob_key_032)
col_collection.objects.link(ob_key_033)
col_collection.objects.link(ob_key_034)
col_collection.objects.link(ob_key_035)
col_collection.objects.link(ob_key_036)
col_collection.objects.link(ob_key_037)
col_collection.objects.link(ob_key_038)
col_collection.objects.link(ob_key_039)
col_collection.objects.link(ob_key_042)
col_collection.objects.link(ob_key_043)
col_collection.objects.link(ob_key_044)
col_collection.objects.link(ob_key_045)
col_collection.objects.link(ob_key_046)
col_collection.objects.link(ob_key_047)
col_collection.objects.link(ob_key_048)
col_collection.objects.link(ob_key_049)
col_collection.objects.link(ob_key_050)
col_collection.objects.link(ob_key_051)
col_collection.objects.link(ob_key_052)
col_collection.objects.link(ob_key_053)
col_collection.objects.link(ob_key_057)
col_collection.objects.link(ob_key_058)
col_collection.objects.link(ob_key_059)
col_collection.objects.link(ob_key_060)
col_collection.objects.link(ob_key_061)
col_collection.objects.link(ob_key_062)
col_collection.objects.link(ob_key_063)
col_collection.objects.link(ob_key_064)
col_collection.objects.link(ob_key_065)
col_collection.objects.link(ob_key_066)
col_collection.objects.link(ob_key_067)
col_collection.objects.link(ob_key_068)
col_collection.objects.link(ob_key_070)
col_collection.objects.link(ob_key_071)
col_collection.objects.link(ob_key_072)
col_collection.objects.link(ob_key_077)
col_collection.objects.link(ob_key_079)
col_collection.objects.link(ob_key_080)
col_collection.objects.link(ob_key_081)
col_collection.objects.link(ob_key_082)
col_collection.objects.link(ob_key_083)
col_collection.objects.link(ob_key_040)
col_collection.objects.link(ob_key_027)

# ---- scene / render settings (as saved in the file)
scene.camera = ob_camera
scene.frame_start = 1; scene.frame_end = 250; scene.frame_set(1)
scene.render.engine = 'BLENDER_EEVEE_NEXT'
scene.cycles.use_denoising = False
scene.cycles.samples = 128
scene.cycles.sampling_pattern = 'TABULATED_SOBOL'
scene.cycles.use_adaptive_sampling = False
scene.cycles.use_light_tree = False
scene.view_settings.view_transform = 'Filmic'
bpy.context.view_layer.update()

